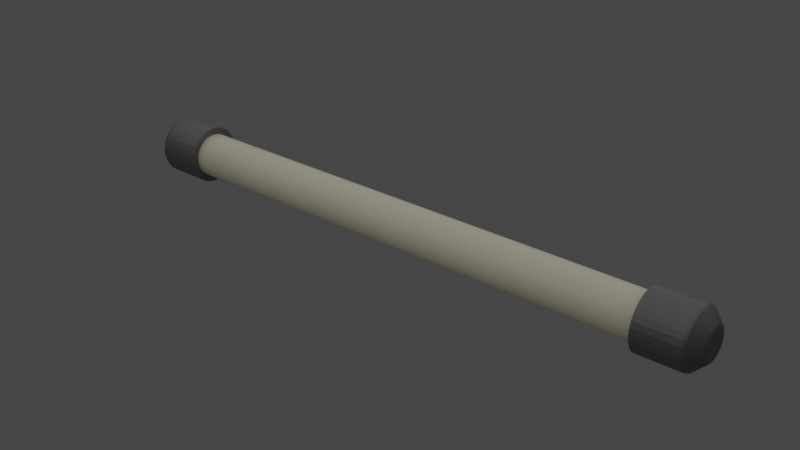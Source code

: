 # Source: light.blend  (saved by Blender 2.81.16; exported with 4.5.12 LTS)
import bpy
from mathutils import Matrix  # noqa: F401  (used for matrix-valued properties, if any)

bpy.ops.wm.read_factory_settings(use_empty=True)
scene = bpy.context.scene
scene.name = 'Scene'

# ---- collections
col_collection = bpy.data.collections.new('Collection'); scene.collection.children.link(col_collection)

# ---- materials (node trees are filled in below, after node groups)
mat_material_001 = bpy.data.materials.new('Material.001')
mat_material_001.use_transparent_shadow = False
mat_material_002 = bpy.data.materials.new('Material.002')
mat_material_002.use_transparent_shadow = False

# ---- material node trees
mat_material_001.use_nodes = True; mat_material_001.node_tree.nodes.clear()
_N = mat_material_001.node_tree.nodes; _L = mat_material_001.node_tree.links
n0 = _N.new('ShaderNodeOutputMaterial'); n0.name = 'Material Output'; n0.location = (300, 300)
n1 = _N.new('ShaderNodeBsdfPrincipled'); n1.name = 'Principled BSDF'; n1.location = (10, 300)
n1.distribution = 'GGX'
n1.subsurface_method = 'BURLEY'
n1.inputs[0].default_value = (0.8, 0.7522, 0.575, 1.0)
n1.inputs[3].default_value = 1.45
n1.inputs[27].default_value = (0.0, 0.0, 0.0, 1.0)
n1.inputs[28].default_value = 1.0
_L.new(n1.outputs[0], n0.inputs[0])
n0.is_active_output = True
mat_material_002.use_nodes = True; mat_material_002.node_tree.nodes.clear()
_N = mat_material_002.node_tree.nodes; _L = mat_material_002.node_tree.links
n0 = _N.new('ShaderNodeOutputMaterial'); n0.name = 'Material Output'; n0.location = (300, 300)
n1 = _N.new('ShaderNodeBsdfPrincipled'); n1.name = 'Principled BSDF'; n1.location = (10, 300)
n1.distribution = 'GGX'
n1.subsurface_method = 'BURLEY'
n1.inputs[0].default_value = (0.1788, 0.1788, 0.1788, 1.0)
n1.inputs[1].default_value = 0.5138
n1.inputs[3].default_value = 1.45
n1.inputs[27].default_value = (0.0, 0.0, 0.0, 1.0)
n1.inputs[28].default_value = 1.0
_L.new(n1.outputs[0], n0.inputs[0])
n0.is_active_output = True

# ---- world
world_world = bpy.data.worlds.new('World'); scene.world = world_world
world_world.use_nodes = True; world_world.node_tree.nodes.clear()
_N = world_world.node_tree.nodes; _L = world_world.node_tree.links
n0 = _N.new('ShaderNodeOutputWorld'); n0.name = 'World Output'; n0.location = (300, 300)
n1 = _N.new('ShaderNodeBackground'); n1.name = 'Background'; n1.location = (10, 300)
n1.inputs[0].default_value = (0.05088, 0.05088, 0.05088, 1.0)
_L.new(n1.outputs[0], n0.inputs[0])
n0.is_active_output = True
world_world.color = (0.05088, 0.05088, 0.05088)
world_world.use_sun_shadow = False
world_world.sun_shadow_jitter_overblur = 0.0

# ---- lights
light_area = bpy.data.lights.new('Area', 'AREA')
light_area.transmission_factor = 0.0
light_area.energy = 942.5
light_area.shadow_soft_size = 33.49
light_area.shadow_maximum_resolution = 0.006
light_area.use_absolute_resolution = True
light_area.size = 33.49
light_area.size_y = 1.0

# ---- meshes
me_cylinder = bpy.data.meshes.new('Cylinder')
me_cylinder.from_pydata([(0.0, 1.0, -1.0), (0.0, 1.0, 1.0), (0.1951, 0.9808, -1.0), (0.1951, 0.9808, 1.0), (0.3827, 0.9239, -1.0), (0.3827, 0.9239, 1.0), (0.5556, 0.8315, -1.0), (0.5556, 0.8315, 1.0), (0.7071, 0.7071, -1.0), (0.7071, 0.7071, 1.0), (0.8315, 0.5556, -1.0), (0.8315, 0.5556, 1.0), (0.9239, 0.3827, -1.0), (0.9239, 0.3827, 1.0), (0.9808, 0.1951, -1.0), (0.9808, 0.1951, 1.0), (1.0, 7.55e-08, -1.0), (1.0, 7.55e-08, 1.0), (0.9808, -0.1951, -1.0), (0.9808, -0.1951, 1.0), (0.9239, -0.3827, -1.0), (0.9239, -0.3827, 1.0), (0.8315, -0.5556, -1.0), (0.8315, -0.5556, 1.0), (0.7071, -0.7071, -1.0), (0.7071, -0.7071, 1.0), (0.5556, -0.8315, -1.0), (0.5556, -0.8315, 1.0), (0.3827, -0.9239, -1.0), (0.3827, -0.9239, 1.0), (0.1951, -0.9808, -1.0), (0.1951, -0.9808, 1.0), (-3.258e-07, -1.0, -1.0), (-3.258e-07, -1.0, 1.0), (-0.1951, -0.9808, -1.0), (-0.1951, -0.9808, 1.0), (-0.3827, -0.9239, -1.0), (-0.3827, -0.9239, 1.0), (-0.5556, -0.8315, -1.0), (-0.5556, -0.8315, 1.0), (-0.7071, -0.7071, -1.0), (-0.7071, -0.7071, 1.0), (-0.8315, -0.5556, -1.0), (-0.8315, -0.5556, 1.0), (-0.9239, -0.3827, -1.0), (-0.9239, -0.3827, 1.0), (-0.9808, -0.1951, -1.0), (-0.9808, -0.1951, 1.0), (-1.0, 9.656e-07, -1.0), (-1.0, 9.656e-07, 1.0), (-0.9808, 0.1951, -1.0), (-0.9808, 0.1951, 1.0), (-0.9239, 0.3827, -1.0), (-0.9239, 0.3827, 1.0), (-0.8315, 0.5556, -1.0), (-0.8315, 0.5556, 1.0), (-0.7071, 0.7071, -1.0), (-0.7071, 0.7071, 1.0), (-0.5556, 0.8315, -1.0), (-0.5556, 0.8315, 1.0), (-0.3827, 0.9239, -1.0), (-0.3827, 0.9239, 1.0), (-0.1951, 0.9808, -1.0), (-0.1951, 0.9808, 1.0)], [], [(0, 1, 3, 2), (2, 3, 5, 4), (4, 5, 7, 6), (6, 7, 9, 8), (8, 9, 11, 10), (10, 11, 13, 12), (12, 13, 15, 14), (14, 15, 17, 16), (16, 17, 19, 18), (18, 19, 21, 20), (20, 21, 23, 22), (22, 23, 25, 24), (24, 25, 27, 26), (26, 27, 29, 28), (28, 29, 31, 30), (30, 31, 33, 32), (32, 33, 35, 34), (34, 35, 37, 36), (36, 37, 39, 38), (38, 39, 41, 40), (40, 41, 43, 42), (42, 43, 45, 44), (44, 45, 47, 46), (46, 47, 49, 48), (48, 49, 51, 50), (50, 51, 53, 52), (52, 53, 55, 54), (54, 55, 57, 56), (56, 57, 59, 58), (58, 59, 61, 60), (3, 1, 63, 61, 59, 57, 55, 53, 51, 49, 47, 45, 43, 41, 39, 37, 35, 33, 31, 29, 27, 25, 23, 21, 19, 17, 15, 13, 11, 9, 7, 5), (60, 61, 63, 62), (62, 63, 1, 0), (0, 2, 4, 6, 8, 10, 12, 14, 16, 18, 20, 22, 24, 26, 28, 30, 32, 34, 36, 38, 40, 42, 44, 46, 48, 50, 52, 54, 56, 58, 60, 62)])
me_cylinder.polygons.foreach_set('use_smooth', [True] * 34)
_uv = me_cylinder.uv_layers.new(name='UVMap')
_uv.uv.foreach_set('vector', [1.0, 0.5, 1.0, 1.0, 0.9688, 1.0, 0.9688, 0.5, 0.9688, 0.5, 0.9688, 1.0, 0.9375, 1.0, 0.9375, 0.5, 0.9375, 0.5, 0.9375, 1.0, 0.9062, 1.0, 0.9062, 0.5, 0.9062, 0.5, 0.9062, 1.0, 0.875, 1.0, 0.875, 0.5, 0.875, 0.5, 0.875, 1.0, 0.8438, 1.0, 0.8438, 0.5, 0.8438, 0.5, 0.8438, 1.0, 0.8125, 1.0, 0.8125, 0.5, 0.8125, 0.5, 0.8125, 1.0, 0.7812, 1.0, 0.7812, 0.5, 0.7812, 0.5, 0.7812, 1.0, 0.75, 1.0, 0.75, 0.5, 0.75, 0.5, 0.75, 1.0, 0.7188, 1.0, 0.7188, 0.5, 0.7188, 0.5, 0.7188, 1.0, 0.6875, 1.0, 0.6875, 0.5, 0.6875, 0.5, 0.6875, 1.0, 0.6562, 1.0, 0.6562, 0.5, 0.6562, 0.5, 0.6562, 1.0, 0.625, 1.0, 0.625, 0.5, 0.625, 0.5, 0.625, 1.0, 0.5938, 1.0, 0.5938, 0.5, 0.5938, 0.5, 0.5938, 1.0, 0.5625, 1.0, 0.5625, 0.5, 0.5625, 0.5, 0.5625, 1.0, 0.5312, 1.0, 0.5312, 0.5, 0.5312, 0.5, 0.5312, 1.0, 0.5, 1.0, 0.5, 0.5, 0.5, 0.5, 0.5, 1.0, 0.4688, 1.0, 0.4688, 0.5, 0.4688, 0.5, 0.4688, 1.0, 0.4375, 1.0, 0.4375, 0.5, 0.4375, 0.5, 0.4375, 1.0, 0.4062, 1.0, 0.4062, 0.5, 0.4062, 0.5, 0.4062, 1.0, 0.375, 1.0, 0.375, 0.5, 0.375, 0.5, 0.375, 1.0, 0.3438, 1.0, 0.3438, 0.5, 0.3438, 0.5, 0.3438, 1.0, 0.3125, 1.0, 0.3125, 0.5, 0.3125, 0.5, 0.3125, 1.0, 0.2812, 1.0, 0.2812, 0.5, 0.2812, 0.5, 0.2812, 1.0, 0.25, 1.0, 0.25, 0.5, 0.25, 0.5, 0.25, 1.0, 0.2188, 1.0, 0.2188, 0.5, 0.2188, 0.5, 0.2188, 1.0, 0.1875, 1.0, 0.1875, 0.5, 0.1875, 0.5, 0.1875, 1.0, 0.1562, 1.0, 0.1562, 0.5, 0.1562, 0.5, 0.1562, 1.0, 0.125, 1.0, 0.125, 0.5, 0.125, 0.5, 0.125, 1.0, 0.09375, 1.0, 0.09375, 0.5, 0.09375, 0.5, 0.09375, 1.0, 0.0625, 1.0, 0.0625, 0.5, 0.2968, 0.4854, 0.25, 0.49, 0.2032, 0.4854, 0.1582, 0.4717, 0.1167, 0.4496, 0.08029, 0.4197, 0.05045, 0.3833, 0.02827, 0.3418, 0.01461, 0.2968, 0.01, 0.25, 0.01461, 0.2032, 0.02827, 0.1582, 0.05045, 0.1167, 0.08029, 0.08029, 0.1167, 0.05045, 0.1582, 0.02827, 0.2032, 0.01461, 0.25, 0.01, 0.2968, 0.01461, 0.3418, 0.02827, 0.3833, 0.05045, 0.4197, 0.08029, 0.4496, 0.1167, 0.4717, 0.1582, 0.4854, 0.2032, 0.49, 0.25, 0.4854, 0.2968, 0.4717, 0.3418, 0.4496, 0.3833, 0.4197, 0.4197, 0.3833, 0.4496, 0.3418, 0.4717, 0.0625, 0.5, 0.0625, 1.0, 0.03125, 1.0, 0.03125, 0.5, 0.03125, 0.5, 0.03125, 1.0, 0.0, 1.0, 0.0, 0.5, 0.75, 0.49, 0.7968, 0.4854, 0.8418, 0.4717, 0.8833, 0.4496, 0.9197, 0.4197, 0.9496, 0.3833, 0.9717, 0.3418, 0.9854, 0.2968, 0.99, 0.25, 0.9854, 0.2032, 0.9717, 0.1582, 0.9496, 0.1167, 0.9197, 0.08029, 0.8833, 0.05045, 0.8418, 0.02827, 0.7968, 0.01461, 0.75, 0.01, 0.7032, 0.01461, 0.6582, 0.02827, 0.6167, 0.05045, 0.5803, 0.08029, 0.5504, 0.1167, 0.5283, 0.1582, 0.5146, 0.2032, 0.51, 0.25, 0.5146, 0.2968, 0.5283, 0.3418, 0.5504, 0.3833, 0.5803, 0.4197, 0.6167, 0.4496, 0.6582, 0.4717, 0.7032, 0.4854])
me_cylinder.materials.append(mat_material_001)
me_cylinder.use_remesh_fix_poles = True
me_cylinder.use_remesh_preserve_attributes = False
me_cylinder.use_mirror_vertex_groups = False
me_cylinder.update()
me_cylinder_001 = bpy.data.meshes.new('Cylinder.001')
me_cylinder_001.from_pydata([(0.0, 1.0, -1.0), (0.1951, 0.9808, -1.0), (0.3827, 0.9239, -1.0), (0.5556, 0.8315, -1.0), (0.7071, 0.7071, -1.0), (0.8315, 0.5556, -1.0), (0.9239, 0.3827, -1.0), (0.9808, 0.1951, -1.0), (1.0, 7.55e-08, -1.0), (0.9808, -0.1951, -1.0), (0.9239, -0.3827, -1.0), (0.8315, -0.5556, -1.0), (0.7071, -0.7071, -1.0), (0.5556, -0.8315, -1.0), (0.3827, -0.9239, -1.0), (0.1951, -0.9808, -1.0), (-3.258e-07, -1.0, -1.0), (-0.1951, -0.9808, -1.0), (-0.3827, -0.9239, -1.0), (-0.5556, -0.8315, -1.0), (-0.7071, -0.7071, -1.0), (-0.8315, -0.5556, -1.0), (-0.9239, -0.3827, -1.0), (-0.9808, -0.1951, -1.0), (-1.0, 9.656e-07, -1.0), (-0.9808, 0.1951, -1.0), (-0.9239, 0.3827, -1.0), (-0.8315, 0.5556, -1.0), (-0.7071, 0.7071, -1.0), (-0.5556, 0.8315, -1.0), (-0.3827, 0.9239, -1.0), (-0.1951, 0.9808, -1.0), (-3.79e-07, 0.4958, 1.0), (0.0, 1.0, 0.4982), (-0.04866, 0.9606, 0.5815), (0.04866, 0.9606, 0.5815), (0.1598, 0.5541, 0.9655), (0.06439, 0.5731, 0.9655), (0.09672, 0.4863, 1.0), (0.2351, 0.9326, 0.5815), (0.1951, 0.9808, 0.4982), (0.1397, 0.9516, 0.5815), (0.2649, 0.5123, 0.9655), (0.175, 0.5495, 0.9655), (0.1897, 0.4581, 1.0), (0.4125, 0.8688, 0.5815), (0.3827, 0.9239, 0.4982), (0.3226, 0.9061, 0.5815), (0.3597, 0.4508, 0.9655), (0.2788, 0.5048, 0.9655), (0.2754, 0.4122, 1.0), (0.5741, 0.7716, 0.5815), (0.5556, 0.8315, 0.4982), (0.4932, 0.8257, 0.5815), (0.4408, 0.3719, 0.9655), (0.3719, 0.4408, 0.9655), (0.3506, 0.3506, 1.0), (0.7136, 0.6448, 0.5815), (0.7071, 0.7071, 0.4982), (0.6448, 0.7136, 0.5815), (0.5048, 0.2788, 0.9655), (0.4508, 0.3597, 0.9655), (0.4122, 0.2754, 1.0), (0.8257, 0.4932, 0.5815), (0.8315, 0.5556, 0.4982), (0.7716, 0.5741, 0.5815), (0.5495, 0.175, 0.9655), (0.5123, 0.2649, 0.9655), (0.4581, 0.1897, 1.0), (0.9061, 0.3226, 0.5815), (0.9239, 0.3827, 0.4982), (0.8688, 0.4125, 0.5815), (0.5731, 0.06439, 0.9655), (0.5541, 0.1598, 0.9655), (0.4863, 0.09672, 1.0), (0.9516, 0.1397, 0.5815), (0.9808, 0.1951, 0.4982), (0.9326, 0.2351, 0.5815), (0.5747, -0.04866, 0.9655), (0.5747, 0.04866, 0.9655), (0.4958, -8.894e-08, 1.0), (0.9606, -0.04866, 0.5815), (1.0, 7.55e-08, 0.4982), (0.9606, 0.04866, 0.5815), (0.5541, -0.1598, 0.9655), (0.5731, -0.06439, 0.9655), (0.4863, -0.09672, 1.0), (0.9326, -0.2351, 0.5815), (0.9808, -0.1951, 0.4982), (0.9516, -0.1397, 0.5815), (0.5123, -0.2649, 0.9655), (0.5495, -0.175, 0.9655), (0.4581, -0.1897, 1.0), (0.8688, -0.4125, 0.5815), (0.9239, -0.3827, 0.4982), (0.9061, -0.3226, 0.5815), (0.4508, -0.3597, 0.9655), (0.5048, -0.2788, 0.9655), (0.4122, -0.2754, 1.0), (0.7716, -0.5741, 0.5815), (0.8315, -0.5556, 0.4982), (0.8257, -0.4932, 0.5815), (0.3719, -0.4408, 0.9655), (0.4408, -0.3719, 0.9655), (0.3506, -0.3506, 1.0), (0.6448, -0.7136, 0.5815), (0.7071, -0.7071, 0.4982), (0.7136, -0.6448, 0.5815), (0.2788, -0.5048, 0.9655), (0.3597, -0.4508, 0.9655), (0.2754, -0.4122, 1.0), (0.4932, -0.8257, 0.5815), (0.5556, -0.8315, 0.4982), (0.5741, -0.7716, 0.5815), (0.175, -0.5495, 0.9655), (0.2649, -0.5123, 0.9655), (0.1897, -0.4581, 1.0), (0.3226, -0.9061, 0.5815), (0.3827, -0.9239, 0.4982), (0.4125, -0.8688, 0.5815), (0.06439, -0.5731, 0.9655), (0.1598, -0.5541, 0.9655), (0.09672, -0.4863, 1.0), (0.1397, -0.9516, 0.5815), (0.1951, -0.9808, 0.4982), (0.2351, -0.9326, 0.5815), (-0.04866, -0.5747, 0.9655), (0.04866, -0.5747, 0.9655), (-2.962e-07, -0.4958, 1.0), (-0.04866, -0.9606, 0.5815), (-3.258e-07, -1.0, 0.4982), (0.04866, -0.9606, 0.5815), (-0.1598, -0.5541, 0.9655), (-0.06439, -0.5731, 0.9655), (-0.09672, -0.4863, 1.0), (-0.2351, -0.9326, 0.5815), (-0.1951, -0.9808, 0.4982), (-0.1397, -0.9516, 0.5815), (-0.2649, -0.5123, 0.9655), (-0.175, -0.5495, 0.9655), (-0.1897, -0.4581, 1.0), (-0.4125, -0.8688, 0.5815), (-0.3827, -0.9239, 0.4982), (-0.3226, -0.9061, 0.5815), (-0.3597, -0.4508, 0.9655), (-0.2788, -0.5048, 0.9655), (-0.2754, -0.4122, 1.0), (-0.5741, -0.7716, 0.5815), (-0.5556, -0.8315, 0.4982), (-0.4932, -0.8257, 0.5815), (-0.4408, -0.3719, 0.9655), (-0.3719, -0.4408, 0.9655), (-0.3506, -0.3506, 1.0), (-0.7136, -0.6448, 0.5815), (-0.7071, -0.7071, 0.4982), (-0.6448, -0.7136, 0.5815), (-0.5048, -0.2788, 0.9655), (-0.4508, -0.3597, 0.9655), (-0.4122, -0.2754, 1.0), (-0.8257, -0.4932, 0.5815), (-0.8315, -0.5556, 0.4982), (-0.7716, -0.5741, 0.5815), (-0.5495, -0.175, 0.9655), (-0.5123, -0.2649, 0.9655), (-0.4581, -0.1897, 1.0), (-0.9061, -0.3226, 0.5815), (-0.9239, -0.3827, 0.4982), (-0.8688, -0.4125, 0.5815), (-0.5731, -0.06439, 0.9655), (-0.5541, -0.1598, 0.9655), (-0.4863, -0.09672, 1.0), (-0.9516, -0.1397, 0.5815), (-0.9808, -0.1951, 0.4982), (-0.9326, -0.2351, 0.5815), (-0.5747, 0.04866, 0.9655), (-0.5747, -0.04866, 0.9655), (-0.4958, 6.417e-07, 1.0), (-0.9606, 0.04866, 0.5815), (-1.0, 9.656e-07, 0.4982), (-0.9606, -0.04866, 0.5815), (-0.5541, 0.1598, 0.9655), (-0.5731, 0.06439, 0.9655), (-0.4863, 0.09672, 1.0), (-0.9326, 0.2351, 0.5815), (-0.9808, 0.1951, 0.4982), (-0.9516, 0.1397, 0.5815), (-0.5123, 0.2649, 0.9655), (-0.5495, 0.175, 0.9655), (-0.4581, 0.1897, 1.0), (-0.8688, 0.4125, 0.5815), (-0.9239, 0.3827, 0.4982), (-0.9061, 0.3226, 0.5815), (-0.4508, 0.3597, 0.9655), (-0.5048, 0.2788, 0.9655), (-0.4122, 0.2754, 1.0), (-0.7716, 0.5741, 0.5815), (-0.8315, 0.5556, 0.4982), (-0.8257, 0.4932, 0.5815), (-0.3719, 0.4408, 0.9655), (-0.4408, 0.3719, 0.9655), (-0.3506, 0.3506, 1.0), (-0.6448, 0.7136, 0.5815), (-0.7071, 0.7071, 0.4982), (-0.7136, 0.6448, 0.5815), (-0.2788, 0.5048, 0.9655), (-0.3597, 0.4508, 0.9655), (-0.2754, 0.4122, 1.0), (-0.4932, 0.8257, 0.5815), (-0.5556, 0.8315, 0.4982), (-0.5741, 0.7716, 0.5815), (-0.175, 0.5495, 0.9655), (-0.2649, 0.5123, 0.9655), (-0.1897, 0.4581, 1.0), (-0.3226, 0.9061, 0.5815), (-0.3827, 0.9239, 0.4982), (-0.4125, 0.8688, 0.5815), (-0.06439, 0.5731, 0.9655), (-0.1598, 0.5541, 0.9655), (-0.09672, 0.4863, 1.0), (-0.1397, 0.9516, 0.5815), (-0.1951, 0.9808, 0.4982), (-0.2351, 0.9326, 0.5815), (-3.79e-07, 0.4958, 1.0), (-0.04866, 0.93, 0.6119), (-0.06434, 0.5731, 0.9655), (0.04866, 0.93, 0.6119), (-3.79e-07, 0.4958, 1.0), (0.06434, 0.5731, 0.9655)], [], [(47, 39, 36, 43), (59, 51, 48, 55), (65, 57, 54, 61), (71, 63, 60, 67), (77, 69, 66, 73), (83, 75, 72, 79), (89, 81, 78, 85), (95, 87, 84, 91), (101, 93, 90, 97), (107, 99, 96, 103), (113, 105, 102, 109), (119, 111, 108, 115), (125, 117, 114, 121), (131, 123, 120, 127), (137, 129, 126, 133), (143, 135, 132, 139), (149, 141, 138, 145), (155, 147, 144, 151), (161, 153, 150, 157), (167, 159, 156, 163), (173, 165, 162, 169), (179, 171, 168, 175), (185, 177, 174, 181), (191, 183, 180, 187), (197, 189, 186, 193), (203, 195, 192, 199), (209, 201, 198, 205), (215, 207, 204, 211), (221, 213, 210, 217), (31, 220, 33, 0), (53, 45, 42, 49), (0, 1, 2, 3, 4, 5, 6, 7, 8, 9, 10, 11, 12, 13, 14, 15, 16, 17, 18, 19, 20, 21, 22, 23, 24, 25, 26, 27, 28, 29, 30, 31), (38, 32, 218, 212, 206, 200, 194, 188, 182, 176, 170, 164, 158, 152, 146, 140, 134, 128, 122, 116, 110, 104, 98, 92, 86, 80, 74, 68, 62, 56, 50, 44), (1, 40, 46, 2), (2, 46, 52, 3), (3, 52, 58, 4), (4, 58, 64, 5), (5, 64, 70, 6), (6, 70, 76, 7), (7, 76, 82, 8), (8, 82, 88, 9), (9, 88, 94, 10), (10, 94, 100, 11), (11, 100, 106, 12), (12, 106, 112, 13), (13, 112, 118, 14), (14, 118, 124, 15), (15, 124, 130, 16), (16, 130, 136, 17), (17, 136, 142, 18), (18, 142, 148, 19), (19, 148, 154, 20), (20, 154, 160, 21), (21, 160, 166, 22), (22, 166, 172, 23), (23, 172, 178, 24), (24, 178, 184, 25), (25, 184, 190, 26), (26, 190, 196, 27), (27, 196, 202, 28), (28, 202, 208, 29), (29, 208, 214, 30), (30, 214, 220, 31), (0, 33, 40, 1), (34, 219, 216, 224, 223), (33, 34, 35), (36, 37, 38), (39, 40, 41), (42, 43, 44), (45, 46, 47), (48, 49, 50), (51, 52, 53), (54, 55, 56), (57, 58, 59), (60, 61, 62), (63, 64, 65), (66, 67, 68), (69, 70, 71), (72, 73, 74), (75, 76, 77), (78, 79, 80), (81, 82, 83), (84, 85, 86), (87, 88, 89), (90, 91, 92), (93, 94, 95), (96, 97, 98), (99, 100, 101), (102, 103, 104), (105, 106, 107), (108, 109, 110), (111, 112, 113), (114, 115, 116), (117, 118, 119), (120, 121, 122), (123, 124, 125), (126, 127, 128), (129, 130, 131), (132, 133, 134), (135, 136, 137), (138, 139, 140), (141, 142, 143), (144, 145, 146), (147, 148, 149), (150, 151, 152), (153, 154, 155), (156, 157, 158), (159, 160, 161), (162, 163, 164), (165, 166, 167), (168, 169, 170), (171, 172, 173), (174, 175, 176), (177, 178, 179), (180, 181, 182), (183, 184, 185), (186, 187, 188), (189, 190, 191), (192, 193, 194), (195, 196, 197), (198, 199, 200), (201, 202, 203), (204, 205, 206), (207, 208, 209), (210, 211, 212), (213, 214, 215), (216, 217, 218), (219, 220, 221), (36, 39, 41, 37), (40, 33, 35, 41), (222, 32, 226), (41, 35, 225, 227, 37), (42, 45, 47, 43), (46, 40, 39, 47), (38, 44, 43, 36), (48, 51, 53, 49), (52, 46, 45, 53), (44, 50, 49, 42), (54, 57, 59, 55), (58, 52, 51, 59), (50, 56, 55, 48), (60, 63, 65, 61), (64, 58, 57, 65), (56, 62, 61, 54), (66, 69, 71, 67), (70, 64, 63, 71), (62, 68, 67, 60), (72, 75, 77, 73), (76, 70, 69, 77), (68, 74, 73, 66), (78, 81, 83, 79), (82, 76, 75, 83), (74, 80, 79, 72), (84, 87, 89, 85), (88, 82, 81, 89), (80, 86, 85, 78), (90, 93, 95, 91), (94, 88, 87, 95), (86, 92, 91, 84), (96, 99, 101, 97), (100, 94, 93, 101), (92, 98, 97, 90), (102, 105, 107, 103), (106, 100, 99, 107), (98, 104, 103, 96), (108, 111, 113, 109), (112, 106, 105, 113), (104, 110, 109, 102), (114, 117, 119, 115), (118, 112, 111, 119), (110, 116, 115, 108), (120, 123, 125, 121), (124, 118, 117, 125), (116, 122, 121, 114), (126, 129, 131, 127), (130, 124, 123, 131), (122, 128, 127, 120), (132, 135, 137, 133), (136, 130, 129, 137), (128, 134, 133, 126), (138, 141, 143, 139), (142, 136, 135, 143), (134, 140, 139, 132), (144, 147, 149, 145), (148, 142, 141, 149), (140, 146, 145, 138), (150, 153, 155, 151), (154, 148, 147, 155), (146, 152, 151, 144), (156, 159, 161, 157), (160, 154, 153, 161), (152, 158, 157, 150), (162, 165, 167, 163), (166, 160, 159, 167), (158, 164, 163, 156), (168, 171, 173, 169), (172, 166, 165, 173), (164, 170, 169, 162), (174, 177, 179, 175), (178, 172, 171, 179), (170, 176, 175, 168), (180, 183, 185, 181), (184, 178, 177, 185), (176, 182, 181, 174), (186, 189, 191, 187), (190, 184, 183, 191), (182, 188, 187, 180), (192, 195, 197, 193), (196, 190, 189, 197), (188, 194, 193, 186), (198, 201, 203, 199), (202, 196, 195, 203), (194, 200, 199, 192), (204, 207, 209, 205), (208, 202, 201, 209), (200, 206, 205, 198), (210, 213, 215, 211), (214, 208, 207, 215), (206, 212, 211, 204), (216, 219, 221, 217), (220, 214, 213, 221), (212, 218, 217, 210), (33, 220, 219, 34), (32, 38, 37, 227, 226), (218, 32, 222, 224, 216), (222, 223, 224), (225, 226, 227), (225, 223, 222, 226), (34, 223, 225, 35)])
_uv = me_cylinder_001.uv_layers.new(name='UVMap')
_uv.uv.foreach_set('vector', [0.9458, 0.8954, 0.9604, 0.8954, 0.9544, 0.9914, 0.9519, 0.9914, 0.8833, 0.8954, 0.8979, 0.8954, 0.8919, 0.9914, 0.8894, 0.9914, 0.8521, 0.8954, 0.8667, 0.8954, 0.8606, 0.9914, 0.8581, 0.9914, 0.8208, 0.8954, 0.8354, 0.8954, 0.8294, 0.9914, 0.8269, 0.9914, 0.7896, 0.8954, 0.8042, 0.8954, 0.7981, 0.9914, 0.7956, 0.9914, 0.7583, 0.8954, 0.7729, 0.8954, 0.7669, 0.9914, 0.7644, 0.9914, 0.7271, 0.8954, 0.7417, 0.8954, 0.7356, 0.9914, 0.7331, 0.9914, 0.6958, 0.8954, 0.7104, 0.8954, 0.7044, 0.9914, 0.7019, 0.9914, 0.6646, 0.8954, 0.6792, 0.8954, 0.6731, 0.9914, 0.6706, 0.9914, 0.6333, 0.8954, 0.6479, 0.8954, 0.6419, 0.9914, 0.6394, 0.9914, 0.6021, 0.8954, 0.6167, 0.8954, 0.6106, 0.9914, 0.6081, 0.9914, 0.5708, 0.8954, 0.5854, 0.8954, 0.5794, 0.9914, 0.5769, 0.9914, 0.5396, 0.8954, 0.5542, 0.8954, 0.5481, 0.9914, 0.5456, 0.9914, 0.5083, 0.8954, 0.5229, 0.8954, 0.5169, 0.9914, 0.5144, 0.9914, 0.4771, 0.8954, 0.4917, 0.8954, 0.4856, 0.9914, 0.4831, 0.9914, 0.4458, 0.8954, 0.4604, 0.8954, 0.4544, 0.9914, 0.4519, 0.9914, 0.4146, 0.8954, 0.4292, 0.8954, 0.4231, 0.9914, 0.4206, 0.9914, 0.3833, 0.8954, 0.3979, 0.8954, 0.3919, 0.9914, 0.3894, 0.9914, 0.3521, 0.8954, 0.3667, 0.8954, 0.3606, 0.9914, 0.3581, 0.9914, 0.3208, 0.8954, 0.3354, 0.8954, 0.3294, 0.9914, 0.3269, 0.9914, 0.2896, 0.8954, 0.3042, 0.8954, 0.2981, 0.9914, 0.2956, 0.9914, 0.2583, 0.8954, 0.2729, 0.8954, 0.2669, 0.9914, 0.2644, 0.9914, 0.2271, 0.8954, 0.2417, 0.8954, 0.2356, 0.9914, 0.2331, 0.9914, 0.1958, 0.8954, 0.2104, 0.8954, 0.2044, 0.9914, 0.2019, 0.9914, 0.1646, 0.8954, 0.1792, 0.8954, 0.1731, 0.9914, 0.1706, 0.9914, 0.1333, 0.8954, 0.1479, 0.8954, 0.1419, 0.9914, 0.1394, 0.9914, 0.1021, 0.8954, 0.1167, 0.8954, 0.1106, 0.9914, 0.1081, 0.9914, 0.07084, 0.8954, 0.08541, 0.8954, 0.07939, 0.9914, 0.07686, 0.9914, 0.03959, 0.8954, 0.05416, 0.8954, 0.04814, 0.9914, 0.04561, 0.9914, 0.03125, 0.5, 0.03125, 0.8746, 0.0, 0.8746, 0.0, 0.5, 0.9146, 0.8954, 0.9292, 0.8954, 0.9231, 0.9914, 0.9206, 0.9914, 0.75, 0.49, 0.7968, 0.4854, 0.8418, 0.4717, 0.8833, 0.4496, 0.9197, 0.4197, 0.9496, 0.3833, 0.9717, 0.3418, 0.9854, 0.2968, 0.99, 0.25, 0.9854, 0.2032, 0.9717, 0.1582, 0.9496, 0.1167, 0.9197, 0.08029, 0.8833, 0.05045, 0.8418, 0.02827, 0.7968, 0.01461, 0.75, 0.01, 0.7032, 0.01461, 0.6582, 0.02827, 0.6167, 0.05045, 0.5803, 0.08029, 0.5504, 0.1167, 0.5283, 0.1582, 0.5146, 0.2032, 0.51, 0.25, 0.5146, 0.2968, 0.5283, 0.3418, 0.5504, 0.3833, 0.5803, 0.4197, 0.6167, 0.4496, 0.6582, 0.4717, 0.7032, 0.4854, 0.2732, 0.3667, 0.25, 0.369, 0.2268, 0.3667, 0.2045, 0.3599, 0.1839, 0.3489, 0.1659, 0.3341, 0.1511, 0.3161, 0.1401, 0.2955, 0.1333, 0.2732, 0.131, 0.25, 0.1333, 0.2268, 0.1401, 0.2045, 0.1511, 0.1839, 0.1659, 0.1659, 0.1839, 0.1511, 0.2045, 0.1401, 0.2268, 0.1333, 0.25, 0.131, 0.2732, 0.1333, 0.2955, 0.1401, 0.3161, 0.1511, 0.3341, 0.1659, 0.3489, 0.1839, 0.3599, 0.2045, 0.3667, 0.2268, 0.369, 0.25, 0.3667, 0.2732, 0.3599, 0.2955, 0.3489, 0.3161, 0.3341, 0.3341, 0.3161, 0.3489, 0.2955, 0.3599, 0.9688, 0.5, 0.9688, 0.8746, 0.9375, 0.8746, 0.9375, 0.5, 0.9375, 0.5, 0.9375, 0.8746, 0.9062, 0.8746, 0.9062, 0.5, 0.9062, 0.5, 0.9062, 0.8746, 0.875, 0.8746, 0.875, 0.5, 0.875, 0.5, 0.875, 0.8746, 0.8437, 0.8746, 0.8438, 0.5, 0.8438, 0.5, 0.8438, 0.8746, 0.8125, 0.8746, 0.8125, 0.5, 0.8125, 0.5, 0.8125, 0.8746, 0.7812, 0.8746, 0.7812, 0.5, 0.7812, 0.5, 0.7812, 0.8746, 0.75, 0.8746, 0.75, 0.5, 0.75, 0.5, 0.75, 0.8746, 0.7188, 0.8746, 0.7188, 0.5, 0.7188, 0.5, 0.7188, 0.8746, 0.6875, 0.8746, 0.6875, 0.5, 0.6875, 0.5, 0.6875, 0.8746, 0.6562, 0.8746, 0.6562, 0.5, 0.6562, 0.5, 0.6562, 0.8746, 0.625, 0.8746, 0.625, 0.5, 0.625, 0.5, 0.625, 0.8746, 0.5938, 0.8746, 0.5938, 0.5, 0.5938, 0.5, 0.5938, 0.8746, 0.5625, 0.8746, 0.5625, 0.5, 0.5625, 0.5, 0.5625, 0.8746, 0.5312, 0.8746, 0.5312, 0.5, 0.5312, 0.5, 0.5312, 0.8746, 0.5, 0.8746, 0.5, 0.5, 0.5, 0.5, 0.5, 0.8746, 0.4688, 0.8746, 0.4688, 0.5, 0.4688, 0.5, 0.4688, 0.8746, 0.4375, 0.8746, 0.4375, 0.5, 0.4375, 0.5, 0.4375, 0.8746, 0.4062, 0.8746, 0.4062, 0.5, 0.4062, 0.5, 0.4062, 0.8746, 0.375, 0.8746, 0.375, 0.5, 0.375, 0.5, 0.375, 0.8746, 0.3438, 0.8746, 0.3438, 0.5, 0.3438, 0.5, 0.3438, 0.8746, 0.3125, 0.8746, 0.3125, 0.5, 0.3125, 0.5, 0.3125, 0.8746, 0.2812, 0.8746, 0.2812, 0.5, 0.2812, 0.5, 0.2812, 0.8746, 0.25, 0.8746, 0.25, 0.5, 0.25, 0.5, 0.25, 0.8746, 0.2188, 0.8746, 0.2188, 0.5, 0.2188, 0.5, 0.2188, 0.8746, 0.1875, 0.8746, 0.1875, 0.5, 0.1875, 0.5, 0.1875, 0.8746, 0.1562, 0.8746, 0.1562, 0.5, 0.1562, 0.5, 0.1562, 0.8746, 0.125, 0.8746, 0.125, 0.5, 0.125, 0.5, 0.125, 0.8746, 0.09375, 0.8746, 0.09375, 0.5, 0.09375, 0.5, 0.09375, 0.8746, 0.0625, 0.8746, 0.0625, 0.5, 0.0625, 0.5, 0.0625, 0.8746, 0.03125, 0.8746, 0.03125, 0.5, 1.0, 0.5, 1.0, 0.8746, 0.9688, 0.8746, 0.9688, 0.5, 0.008335, 0.8954, 0.02291, 0.8954, 0.01689, 0.9914, 0.01688, 0.9914, 0.008813, 0.903, 0.0, 0.8746, 0.008335, 0.8867, 0.0, 0.8867, 0.9544, 0.9914, 0.9621, 0.992, 0.9609, 1.0, 0.9604, 0.8954, 0.9688, 0.8867, 0.9682, 0.896, 0.9231, 0.9914, 0.9309, 0.992, 0.9296, 1.0, 0.9292, 0.8954, 0.9375, 0.8867, 0.9369, 0.896, 0.8919, 0.9914, 0.8996, 0.992, 0.8984, 1.0, 0.8979, 0.8954, 0.9062, 0.8867, 0.9057, 0.896, 0.8606, 0.9914, 0.8684, 0.992, 0.8671, 1.0, 0.8667, 0.8954, 0.875, 0.8867, 0.8744, 0.896, 0.8294, 0.9914, 0.8371, 0.992, 0.8359, 1.0, 0.8354, 0.8954, 0.8438, 0.8867, 0.8432, 0.896, 0.7981, 0.9914, 0.8059, 0.992, 0.8046, 1.0, 0.8042, 0.8954, 0.8125, 0.8867, 0.8119, 0.896, 0.7669, 0.9914, 0.7746, 0.992, 0.7734, 1.0, 0.7729, 0.8954, 0.7812, 0.8867, 0.7807, 0.896, 0.7356, 0.9914, 0.7434, 0.992, 0.7421, 1.0, 0.7417, 0.8954, 0.75, 0.8867, 0.7494, 0.896, 0.7044, 0.9914, 0.7121, 0.992, 0.7109, 1.0, 0.7104, 0.8954, 0.7188, 0.8867, 0.7182, 0.896, 0.6731, 0.9914, 0.6809, 0.992, 0.6796, 1.0, 0.6792, 0.8954, 0.6875, 0.8867, 0.6869, 0.896, 0.6419, 0.9914, 0.6496, 0.992, 0.6484, 1.0, 0.6479, 0.8954, 0.6562, 0.8867, 0.6557, 0.896, 0.6106, 0.9914, 0.6184, 0.992, 0.6171, 1.0, 0.6167, 0.8954, 0.625, 0.8867, 0.6244, 0.896, 0.5794, 0.9914, 0.5871, 0.992, 0.5859, 1.0, 0.5854, 0.8954, 0.5938, 0.8867, 0.5932, 0.896, 0.5481, 0.9914, 0.5559, 0.992, 0.5546, 1.0, 0.5542, 0.8954, 0.5625, 0.8867, 0.5619, 0.896, 0.5169, 0.9914, 0.5246, 0.992, 0.5234, 1.0, 0.5229, 0.8954, 0.5312, 0.8867, 0.5307, 0.896, 0.4856, 0.9914, 0.4934, 0.992, 0.4921, 1.0, 0.4917, 0.8954, 0.5, 0.8867, 0.4994, 0.896, 0.4544, 0.9914, 0.4621, 0.992, 0.4609, 1.0, 0.4604, 0.8954, 0.4688, 0.8867, 0.4682, 0.896, 0.4231, 0.9914, 0.4309, 0.992, 0.4296, 1.0, 0.4292, 0.8954, 0.4375, 0.8867, 0.4369, 0.896, 0.3919, 0.9914, 0.3996, 0.992, 0.3984, 1.0, 0.3979, 0.8954, 0.4062, 0.8867, 0.4057, 0.896, 0.3606, 0.9914, 0.3684, 0.992, 0.3671, 1.0, 0.3667, 0.8954, 0.375, 0.8867, 0.3744, 0.896, 0.3294, 0.9914, 0.3371, 0.992, 0.3359, 1.0, 0.3354, 0.8954, 0.3438, 0.8867, 0.3432, 0.896, 0.2981, 0.9914, 0.3059, 0.992, 0.3046, 1.0, 0.3042, 0.8954, 0.3125, 0.8867, 0.3119, 0.896, 0.2669, 0.9914, 0.2746, 0.992, 0.2734, 1.0, 0.2729, 0.8954, 0.2812, 0.8867, 0.2807, 0.896, 0.2356, 0.9914, 0.2434, 0.992, 0.2421, 1.0, 0.2417, 0.8954, 0.25, 0.8867, 0.2494, 0.896, 0.2044, 0.9914, 0.2121, 0.992, 0.2109, 1.0, 0.2104, 0.8954, 0.2188, 0.8867, 0.2182, 0.896, 0.1731, 0.9914, 0.1809, 0.992, 0.1796, 1.0, 0.1792, 0.8954, 0.1875, 0.8867, 0.1869, 0.896, 0.1419, 0.9914, 0.1496, 0.992, 0.1484, 1.0, 0.1479, 0.8954, 0.1562, 0.8867, 0.1557, 0.896, 0.1106, 0.9914, 0.1184, 0.992, 0.1171, 1.0, 0.1167, 0.8954, 0.125, 0.8867, 0.1244, 0.896, 0.07939, 0.9914, 0.08714, 0.992, 0.08587, 1.0, 0.08541, 0.8954, 0.09375, 0.8867, 0.09317, 0.896, 0.04814, 0.9914, 0.05589, 0.992, 0.05462, 1.0, 0.05416, 0.8954, 0.0625, 0.8867, 0.06192, 0.896, 0.01689, 0.9914, 0.02464, 0.992, 0.02337, 1.0, 0.02291, 0.8954, 0.03125, 0.8867, 0.03067, 0.896, 0.9544, 0.9914, 0.9604, 0.8954, 0.9682, 0.896, 0.9621, 0.992, 0.9688, 0.8746, 1.0, 0.8746, 0.9917, 0.8954, 0.9771, 0.8954, 0.007878, 1.0, 0.007878, 1.0, 0.007878, 1.0, 0.9771, 0.8954, 0.9917, 0.8954, 0.9912, 0.903, 0.9831, 0.9914, 0.9831, 0.9914, 0.9231, 0.9914, 0.9292, 0.8954, 0.9369, 0.896, 0.9309, 0.992, 0.9375, 0.8746, 0.9688, 0.8746, 0.9604, 0.8954, 0.9458, 0.8954, 0.2732, 0.3667, 0.2955, 0.3599, 0.2896, 0.374, 0.286, 0.3751, 0.8919, 0.9914, 0.8979, 0.8954, 0.9057, 0.896, 0.8996, 0.992, 0.9062, 0.8746, 0.9375, 0.8746, 0.9292, 0.8954, 0.9146, 0.8954, 0.2955, 0.3599, 0.3161, 0.3489, 0.313, 0.3639, 0.3097, 0.3657, 0.8606, 0.9914, 0.8667, 0.8954, 0.8744, 0.896, 0.8684, 0.992, 0.875, 0.8746, 0.9062, 0.8746, 0.8979, 0.8954, 0.8833, 0.8954, 0.3161, 0.3489, 0.3341, 0.3341, 0.334, 0.3494, 0.3311, 0.3518, 0.8294, 0.9914, 0.8354, 0.8954, 0.8432, 0.896, 0.8371, 0.992, 0.8437, 0.8746, 0.875, 0.8746, 0.8667, 0.8954, 0.8521, 0.8954, 0.3341, 0.3341, 0.3489, 0.3161, 0.3518, 0.3311, 0.3494, 0.334, 0.7981, 0.9914, 0.8042, 0.8954, 0.8119, 0.896, 0.8059, 0.992, 0.8125, 0.8746, 0.8438, 0.8746, 0.8354, 0.8954, 0.8208, 0.8954, 0.3489, 0.3161, 0.3599, 0.2955, 0.3657, 0.3097, 0.3639, 0.313, 0.7669, 0.9914, 0.7729, 0.8954, 0.7807, 0.896, 0.7746, 0.992, 0.7812, 0.8746, 0.8125, 0.8746, 0.8042, 0.8954, 0.7896, 0.8954, 0.3599, 0.2955, 0.3667, 0.2732, 0.3751, 0.286, 0.374, 0.2896, 0.7356, 0.9914, 0.7417, 0.8954, 0.7494, 0.896, 0.7434, 0.992, 0.75, 0.8746, 0.7812, 0.8746, 0.7729, 0.8954, 0.7583, 0.8954, 0.3667, 0.2732, 0.369, 0.25, 0.3797, 0.2609, 0.3793, 0.2646, 0.7044, 0.9914, 0.7104, 0.8954, 0.7182, 0.896, 0.7121, 0.992, 0.7188, 0.8746, 0.75, 0.8746, 0.7417, 0.8954, 0.7271, 0.8954, 0.369, 0.25, 0.3667, 0.2268, 0.3793, 0.2354, 0.3797, 0.2391, 0.6731, 0.9914, 0.6792, 0.8954, 0.6869, 0.896, 0.6809, 0.992, 0.6875, 0.8746, 0.7188, 0.8746, 0.7104, 0.8954, 0.6958, 0.8954, 0.3667, 0.2268, 0.3599, 0.2045, 0.374, 0.2104, 0.3751, 0.214, 0.6419, 0.9914, 0.6479, 0.8954, 0.6557, 0.896, 0.6496, 0.992, 0.6562, 0.8746, 0.6875, 0.8746, 0.6792, 0.8954, 0.6646, 0.8954, 0.3599, 0.2045, 0.3489, 0.1839, 0.3639, 0.187, 0.3657, 0.1903, 0.6106, 0.9914, 0.6167, 0.8954, 0.6244, 0.896, 0.6184, 0.992, 0.625, 0.8746, 0.6562, 0.8746, 0.6479, 0.8954, 0.6333, 0.8954, 0.3489, 0.1839, 0.3341, 0.1659, 0.3494, 0.166, 0.3518, 0.1689, 0.5794, 0.9914, 0.5854, 0.8954, 0.5932, 0.896, 0.5871, 0.992, 0.5938, 0.8746, 0.625, 0.8746, 0.6167, 0.8954, 0.6021, 0.8954, 0.3341, 0.1659, 0.3161, 0.1511, 0.3311, 0.1482, 0.334, 0.1506, 0.5481, 0.9914, 0.5542, 0.8954, 0.5619, 0.896, 0.5559, 0.992, 0.5625, 0.8746, 0.5938, 0.8746, 0.5854, 0.8954, 0.5708, 0.8954, 0.3161, 0.1511, 0.2955, 0.1401, 0.3097, 0.1343, 0.313, 0.1361, 0.5169, 0.9914, 0.5229, 0.8954, 0.5307, 0.896, 0.5246, 0.992, 0.5312, 0.8746, 0.5625, 0.8746, 0.5542, 0.8954, 0.5396, 0.8954, 0.2955, 0.1401, 0.2732, 0.1333, 0.286, 0.1249, 0.2896, 0.126, 0.4856, 0.9914, 0.4917, 0.8954, 0.4994, 0.896, 0.4934, 0.992, 0.5, 0.8746, 0.5312, 0.8746, 0.5229, 0.8954, 0.5083, 0.8954, 0.2732, 0.1333, 0.25, 0.131, 0.2609, 0.1203, 0.2646, 0.1207, 0.4544, 0.9914, 0.4604, 0.8954, 0.4682, 0.896, 0.4621, 0.992, 0.4688, 0.8746, 0.5, 0.8746, 0.4917, 0.8954, 0.4771, 0.8954, 0.25, 0.131, 0.2268, 0.1333, 0.2354, 0.1207, 0.2391, 0.1203, 0.4231, 0.9914, 0.4292, 0.8954, 0.4369, 0.896, 0.4309, 0.992, 0.4375, 0.8746, 0.4688, 0.8746, 0.4604, 0.8954, 0.4458, 0.8954, 0.2268, 0.1333, 0.2045, 0.1401, 0.2104, 0.126, 0.214, 0.1249, 0.3919, 0.9914, 0.3979, 0.8954, 0.4057, 0.896, 0.3996, 0.992, 0.4062, 0.8746, 0.4375, 0.8746, 0.4292, 0.8954, 0.4146, 0.8954, 0.2045, 0.1401, 0.1839, 0.1511, 0.187, 0.1361, 0.1903, 0.1343, 0.3606, 0.9914, 0.3667, 0.8954, 0.3744, 0.896, 0.3684, 0.992, 0.375, 0.8746, 0.4062, 0.8746, 0.3979, 0.8954, 0.3833, 0.8954, 0.1839, 0.1511, 0.1659, 0.1659, 0.166, 0.1506, 0.1689, 0.1482, 0.3294, 0.9914, 0.3354, 0.8954, 0.3432, 0.896, 0.3371, 0.992, 0.3438, 0.8746, 0.375, 0.8746, 0.3667, 0.8954, 0.3521, 0.8954, 0.1659, 0.1659, 0.1511, 0.1839, 0.1482, 0.1689, 0.1506, 0.166, 0.2981, 0.9914, 0.3042, 0.8954, 0.3119, 0.896, 0.3059, 0.992, 0.3125, 0.8746, 0.3438, 0.8746, 0.3354, 0.8954, 0.3208, 0.8954, 0.1511, 0.1839, 0.1401, 0.2045, 0.1343, 0.1903, 0.1361, 0.187, 0.2669, 0.9914, 0.2729, 0.8954, 0.2807, 0.896, 0.2746, 0.992, 0.2812, 0.8746, 0.3125, 0.8746, 0.3042, 0.8954, 0.2896, 0.8954, 0.1401, 0.2045, 0.1333, 0.2268, 0.1249, 0.214, 0.126, 0.2104, 0.2356, 0.9914, 0.2417, 0.8954, 0.2494, 0.896, 0.2434, 0.992, 0.25, 0.8746, 0.2812, 0.8746, 0.2729, 0.8954, 0.2583, 0.8954, 0.1333, 0.2268, 0.131, 0.25, 0.1203, 0.2391, 0.1207, 0.2354, 0.2044, 0.9914, 0.2104, 0.8954, 0.2182, 0.896, 0.2121, 0.992, 0.2188, 0.8746, 0.25, 0.8746, 0.2417, 0.8954, 0.2271, 0.8954, 0.131, 0.25, 0.1333, 0.2732, 0.1207, 0.2646, 0.1203, 0.2609, 0.1731, 0.9914, 0.1792, 0.8954, 0.1869, 0.896, 0.1809, 0.992, 0.1875, 0.8746, 0.2188, 0.8746, 0.2104, 0.8954, 0.1958, 0.8954, 0.1333, 0.2732, 0.1401, 0.2955, 0.126, 0.2896, 0.1249, 0.286, 0.1419, 0.9914, 0.1479, 0.8954, 0.1557, 0.896, 0.1496, 0.992, 0.1562, 0.8746, 0.1875, 0.8746, 0.1792, 0.8954, 0.1646, 0.8954, 0.1401, 0.2955, 0.1511, 0.3161, 0.1361, 0.313, 0.1343, 0.3097, 0.1106, 0.9914, 0.1167, 0.8954, 0.1244, 0.896, 0.1184, 0.992, 0.125, 0.8746, 0.1562, 0.8746, 0.1479, 0.8954, 0.1333, 0.8954, 0.1511, 0.3161, 0.1659, 0.3341, 0.1506, 0.334, 0.1482, 0.3311, 0.07939, 0.9914, 0.08541, 0.8954, 0.09317, 0.896, 0.08714, 0.992, 0.09375, 0.8746, 0.125, 0.8746, 0.1167, 0.8954, 0.1021, 0.8954, 0.1659, 0.3341, 0.1839, 0.3489, 0.1689, 0.3518, 0.166, 0.3494, 0.04814, 0.9914, 0.05416, 0.8954, 0.06192, 0.896, 0.05589, 0.992, 0.0625, 0.8746, 0.09375, 0.8746, 0.08541, 0.8954, 0.07084, 0.8954, 0.1839, 0.3489, 0.2045, 0.3599, 0.1903, 0.3657, 0.187, 0.3639, 0.01689, 0.9914, 0.02291, 0.8954, 0.03067, 0.896, 0.02464, 0.992, 0.03125, 0.8746, 0.0625, 0.8746, 0.05416, 0.8954, 0.03959, 0.8954, 0.2045, 0.3599, 0.2268, 0.3667, 0.214, 0.3751, 0.2104, 0.374, 0.0, 0.8746, 0.03125, 0.8746, 0.02291, 0.8954, 0.008335, 0.8954, 0.25, 0.369, 0.2732, 0.3667, 0.2646, 0.3793, 0.2646, 0.3793, 0.25, 0.369, 0.2268, 0.3667, 0.25, 0.369, 0.25, 0.369, 0.2354, 0.3793, 0.2354, 0.3793, 0.25, 0.369, 0.2391, 0.3797, 0.2354, 0.3793, 0.001057, 0.9036, 0.01049, 0.9917, 0.006609, 0.992, 0.001057, 0.9036, 0.008813, 0.903, 0.007878, 1.0, 0.007878, 1.0, 0.008335, 0.8954, 0.008813, 0.903, 0.001057, 0.9036, 0.0005791, 0.896])
me_cylinder_001.materials.append(mat_material_002)
me_cylinder_001.use_remesh_fix_poles = True
me_cylinder_001.use_remesh_preserve_attributes = False
me_cylinder_001.use_mirror_vertex_groups = False
me_cylinder_001.update()
me_cylinder_003 = bpy.data.meshes.new('Cylinder.003')
me_cylinder_003.from_pydata([(0.0, 1.0, -1.0), (0.1951, 0.9808, -1.0), (0.3827, 0.9239, -1.0), (0.5556, 0.8315, -1.0), (0.7071, 0.7071, -1.0), (0.8315, 0.5556, -1.0), (0.9239, 0.3827, -1.0), (0.9808, 0.1951, -1.0), (1.0, 7.55e-08, -1.0), (0.9808, -0.1951, -1.0), (0.9239, -0.3827, -1.0), (0.8315, -0.5556, -1.0), (0.7071, -0.7071, -1.0), (0.5556, -0.8315, -1.0), (0.3827, -0.9239, -1.0), (0.1951, -0.9808, -1.0), (-3.258e-07, -1.0, -1.0), (-0.1951, -0.9808, -1.0), (-0.3827, -0.9239, -1.0), (-0.5556, -0.8315, -1.0), (-0.7071, -0.7071, -1.0), (-0.8315, -0.5556, -1.0), (-0.9239, -0.3827, -1.0), (-0.9808, -0.1951, -1.0), (-1.0, 9.656e-07, -1.0), (-0.9808, 0.1951, -1.0), (-0.9239, 0.3827, -1.0), (-0.8315, 0.5556, -1.0), (-0.7071, 0.7071, -1.0), (-0.5556, 0.8315, -1.0), (-0.3827, 0.9239, -1.0), (-0.1951, 0.9808, -1.0), (-3.79e-07, 0.4958, 1.0), (0.0, 1.0, 0.4982), (-0.04866, 0.9606, 0.5815), (0.04866, 0.9606, 0.5815), (0.1598, 0.5541, 0.9655), (0.06439, 0.5731, 0.9655), (0.09672, 0.4863, 1.0), (0.2351, 0.9326, 0.5815), (0.1951, 0.9808, 0.4982), (0.1397, 0.9516, 0.5815), (0.2649, 0.5123, 0.9655), (0.175, 0.5495, 0.9655), (0.1897, 0.4581, 1.0), (0.4125, 0.8688, 0.5815), (0.3827, 0.9239, 0.4982), (0.3226, 0.9061, 0.5815), (0.3597, 0.4508, 0.9655), (0.2788, 0.5048, 0.9655), (0.2754, 0.4122, 1.0), (0.5741, 0.7716, 0.5815), (0.5556, 0.8315, 0.4982), (0.4932, 0.8257, 0.5815), (0.4408, 0.3719, 0.9655), (0.3719, 0.4408, 0.9655), (0.3506, 0.3506, 1.0), (0.7136, 0.6448, 0.5815), (0.7071, 0.7071, 0.4982), (0.6448, 0.7136, 0.5815), (0.5048, 0.2788, 0.9655), (0.4508, 0.3597, 0.9655), (0.4122, 0.2754, 1.0), (0.8257, 0.4932, 0.5815), (0.8315, 0.5556, 0.4982), (0.7716, 0.5741, 0.5815), (0.5495, 0.175, 0.9655), (0.5123, 0.2649, 0.9655), (0.4581, 0.1897, 1.0), (0.9061, 0.3226, 0.5815), (0.9239, 0.3827, 0.4982), (0.8688, 0.4125, 0.5815), (0.5731, 0.06439, 0.9655), (0.5541, 0.1598, 0.9655), (0.4863, 0.09672, 1.0), (0.9516, 0.1397, 0.5815), (0.9808, 0.1951, 0.4982), (0.9326, 0.2351, 0.5815), (0.5747, -0.04866, 0.9655), (0.5747, 0.04866, 0.9655), (0.4958, -8.894e-08, 1.0), (0.9606, -0.04866, 0.5815), (1.0, 7.55e-08, 0.4982), (0.9606, 0.04866, 0.5815), (0.5541, -0.1598, 0.9655), (0.5731, -0.06439, 0.9655), (0.4863, -0.09672, 1.0), (0.9326, -0.2351, 0.5815), (0.9808, -0.1951, 0.4982), (0.9516, -0.1397, 0.5815), (0.5123, -0.2649, 0.9655), (0.5495, -0.175, 0.9655), (0.4581, -0.1897, 1.0), (0.8688, -0.4125, 0.5815), (0.9239, -0.3827, 0.4982), (0.9061, -0.3226, 0.5815), (0.4508, -0.3597, 0.9655), (0.5048, -0.2788, 0.9655), (0.4122, -0.2754, 1.0), (0.7716, -0.5741, 0.5815), (0.8315, -0.5556, 0.4982), (0.8257, -0.4932, 0.5815), (0.3719, -0.4408, 0.9655), (0.4408, -0.3719, 0.9655), (0.3506, -0.3506, 1.0), (0.6448, -0.7136, 0.5815), (0.7071, -0.7071, 0.4982), (0.7136, -0.6448, 0.5815), (0.2788, -0.5048, 0.9655), (0.3597, -0.4508, 0.9655), (0.2754, -0.4122, 1.0), (0.4932, -0.8257, 0.5815), (0.5556, -0.8315, 0.4982), (0.5741, -0.7716, 0.5815), (0.175, -0.5495, 0.9655), (0.2649, -0.5123, 0.9655), (0.1897, -0.4581, 1.0), (0.3226, -0.9061, 0.5815), (0.3827, -0.9239, 0.4982), (0.4125, -0.8688, 0.5815), (0.06439, -0.5731, 0.9655), (0.1598, -0.5541, 0.9655), (0.09672, -0.4863, 1.0), (0.1397, -0.9516, 0.5815), (0.1951, -0.9808, 0.4982), (0.2351, -0.9326, 0.5815), (-0.04866, -0.5747, 0.9655), (0.04866, -0.5747, 0.9655), (-2.962e-07, -0.4958, 1.0), (-0.04866, -0.9606, 0.5815), (-3.258e-07, -1.0, 0.4982), (0.04866, -0.9606, 0.5815), (-0.1598, -0.5541, 0.9655), (-0.06439, -0.5731, 0.9655), (-0.09672, -0.4863, 1.0), (-0.2351, -0.9326, 0.5815), (-0.1951, -0.9808, 0.4982), (-0.1397, -0.9516, 0.5815), (-0.2649, -0.5123, 0.9655), (-0.175, -0.5495, 0.9655), (-0.1897, -0.4581, 1.0), (-0.4125, -0.8688, 0.5815), (-0.3827, -0.9239, 0.4982), (-0.3226, -0.9061, 0.5815), (-0.3597, -0.4508, 0.9655), (-0.2788, -0.5048, 0.9655), (-0.2754, -0.4122, 1.0), (-0.5741, -0.7716, 0.5815), (-0.5556, -0.8315, 0.4982), (-0.4932, -0.8257, 0.5815), (-0.4408, -0.3719, 0.9655), (-0.3719, -0.4408, 0.9655), (-0.3506, -0.3506, 1.0), (-0.7136, -0.6448, 0.5815), (-0.7071, -0.7071, 0.4982), (-0.6448, -0.7136, 0.5815), (-0.5048, -0.2788, 0.9655), (-0.4508, -0.3597, 0.9655), (-0.4122, -0.2754, 1.0), (-0.8257, -0.4932, 0.5815), (-0.8315, -0.5556, 0.4982), (-0.7716, -0.5741, 0.5815), (-0.5495, -0.175, 0.9655), (-0.5123, -0.2649, 0.9655), (-0.4581, -0.1897, 1.0), (-0.9061, -0.3226, 0.5815), (-0.9239, -0.3827, 0.4982), (-0.8688, -0.4125, 0.5815), (-0.5731, -0.06439, 0.9655), (-0.5541, -0.1598, 0.9655), (-0.4863, -0.09672, 1.0), (-0.9516, -0.1397, 0.5815), (-0.9808, -0.1951, 0.4982), (-0.9326, -0.2351, 0.5815), (-0.5747, 0.04866, 0.9655), (-0.5747, -0.04866, 0.9655), (-0.4958, 6.417e-07, 1.0), (-0.9606, 0.04866, 0.5815), (-1.0, 9.656e-07, 0.4982), (-0.9606, -0.04866, 0.5815), (-0.5541, 0.1598, 0.9655), (-0.5731, 0.06439, 0.9655), (-0.4863, 0.09672, 1.0), (-0.9326, 0.2351, 0.5815), (-0.9808, 0.1951, 0.4982), (-0.9516, 0.1397, 0.5815), (-0.5123, 0.2649, 0.9655), (-0.5495, 0.175, 0.9655), (-0.4581, 0.1897, 1.0), (-0.8688, 0.4125, 0.5815), (-0.9239, 0.3827, 0.4982), (-0.9061, 0.3226, 0.5815), (-0.4508, 0.3597, 0.9655), (-0.5048, 0.2788, 0.9655), (-0.4122, 0.2754, 1.0), (-0.7716, 0.5741, 0.5815), (-0.8315, 0.5556, 0.4982), (-0.8257, 0.4932, 0.5815), (-0.3719, 0.4408, 0.9655), (-0.4408, 0.3719, 0.9655), (-0.3506, 0.3506, 1.0), (-0.6448, 0.7136, 0.5815), (-0.7071, 0.7071, 0.4982), (-0.7136, 0.6448, 0.5815), (-0.2788, 0.5048, 0.9655), (-0.3597, 0.4508, 0.9655), (-0.2754, 0.4122, 1.0), (-0.4932, 0.8257, 0.5815), (-0.5556, 0.8315, 0.4982), (-0.5741, 0.7716, 0.5815), (-0.175, 0.5495, 0.9655), (-0.2649, 0.5123, 0.9655), (-0.1897, 0.4581, 1.0), (-0.3226, 0.9061, 0.5815), (-0.3827, 0.9239, 0.4982), (-0.4125, 0.8688, 0.5815), (-0.06439, 0.5731, 0.9655), (-0.1598, 0.5541, 0.9655), (-0.09672, 0.4863, 1.0), (-0.1397, 0.9516, 0.5815), (-0.1951, 0.9808, 0.4982), (-0.2351, 0.9326, 0.5815), (-3.79e-07, 0.4958, 1.0), (-0.04866, 0.93, 0.6119), (-0.06434, 0.5731, 0.9655), (0.04866, 0.93, 0.6119), (-3.79e-07, 0.4958, 1.0), (0.06434, 0.5731, 0.9655)], [], [(47, 39, 36, 43), (59, 51, 48, 55), (65, 57, 54, 61), (71, 63, 60, 67), (77, 69, 66, 73), (83, 75, 72, 79), (89, 81, 78, 85), (95, 87, 84, 91), (101, 93, 90, 97), (107, 99, 96, 103), (113, 105, 102, 109), (119, 111, 108, 115), (125, 117, 114, 121), (131, 123, 120, 127), (137, 129, 126, 133), (143, 135, 132, 139), (149, 141, 138, 145), (155, 147, 144, 151), (161, 153, 150, 157), (167, 159, 156, 163), (173, 165, 162, 169), (179, 171, 168, 175), (185, 177, 174, 181), (191, 183, 180, 187), (197, 189, 186, 193), (203, 195, 192, 199), (209, 201, 198, 205), (215, 207, 204, 211), (221, 213, 210, 217), (31, 220, 33, 0), (53, 45, 42, 49), (0, 1, 2, 3, 4, 5, 6, 7, 8, 9, 10, 11, 12, 13, 14, 15, 16, 17, 18, 19, 20, 21, 22, 23, 24, 25, 26, 27, 28, 29, 30, 31), (38, 32, 218, 212, 206, 200, 194, 188, 182, 176, 170, 164, 158, 152, 146, 140, 134, 128, 122, 116, 110, 104, 98, 92, 86, 80, 74, 68, 62, 56, 50, 44), (1, 40, 46, 2), (2, 46, 52, 3), (3, 52, 58, 4), (4, 58, 64, 5), (5, 64, 70, 6), (6, 70, 76, 7), (7, 76, 82, 8), (8, 82, 88, 9), (9, 88, 94, 10), (10, 94, 100, 11), (11, 100, 106, 12), (12, 106, 112, 13), (13, 112, 118, 14), (14, 118, 124, 15), (15, 124, 130, 16), (16, 130, 136, 17), (17, 136, 142, 18), (18, 142, 148, 19), (19, 148, 154, 20), (20, 154, 160, 21), (21, 160, 166, 22), (22, 166, 172, 23), (23, 172, 178, 24), (24, 178, 184, 25), (25, 184, 190, 26), (26, 190, 196, 27), (27, 196, 202, 28), (28, 202, 208, 29), (29, 208, 214, 30), (30, 214, 220, 31), (0, 33, 40, 1), (34, 219, 216, 224, 223), (33, 34, 35), (36, 37, 38), (39, 40, 41), (42, 43, 44), (45, 46, 47), (48, 49, 50), (51, 52, 53), (54, 55, 56), (57, 58, 59), (60, 61, 62), (63, 64, 65), (66, 67, 68), (69, 70, 71), (72, 73, 74), (75, 76, 77), (78, 79, 80), (81, 82, 83), (84, 85, 86), (87, 88, 89), (90, 91, 92), (93, 94, 95), (96, 97, 98), (99, 100, 101), (102, 103, 104), (105, 106, 107), (108, 109, 110), (111, 112, 113), (114, 115, 116), (117, 118, 119), (120, 121, 122), (123, 124, 125), (126, 127, 128), (129, 130, 131), (132, 133, 134), (135, 136, 137), (138, 139, 140), (141, 142, 143), (144, 145, 146), (147, 148, 149), (150, 151, 152), (153, 154, 155), (156, 157, 158), (159, 160, 161), (162, 163, 164), (165, 166, 167), (168, 169, 170), (171, 172, 173), (174, 175, 176), (177, 178, 179), (180, 181, 182), (183, 184, 185), (186, 187, 188), (189, 190, 191), (192, 193, 194), (195, 196, 197), (198, 199, 200), (201, 202, 203), (204, 205, 206), (207, 208, 209), (210, 211, 212), (213, 214, 215), (216, 217, 218), (219, 220, 221), (36, 39, 41, 37), (40, 33, 35, 41), (222, 32, 226), (41, 35, 225, 227, 37), (42, 45, 47, 43), (46, 40, 39, 47), (38, 44, 43, 36), (48, 51, 53, 49), (52, 46, 45, 53), (44, 50, 49, 42), (54, 57, 59, 55), (58, 52, 51, 59), (50, 56, 55, 48), (60, 63, 65, 61), (64, 58, 57, 65), (56, 62, 61, 54), (66, 69, 71, 67), (70, 64, 63, 71), (62, 68, 67, 60), (72, 75, 77, 73), (76, 70, 69, 77), (68, 74, 73, 66), (78, 81, 83, 79), (82, 76, 75, 83), (74, 80, 79, 72), (84, 87, 89, 85), (88, 82, 81, 89), (80, 86, 85, 78), (90, 93, 95, 91), (94, 88, 87, 95), (86, 92, 91, 84), (96, 99, 101, 97), (100, 94, 93, 101), (92, 98, 97, 90), (102, 105, 107, 103), (106, 100, 99, 107), (98, 104, 103, 96), (108, 111, 113, 109), (112, 106, 105, 113), (104, 110, 109, 102), (114, 117, 119, 115), (118, 112, 111, 119), (110, 116, 115, 108), (120, 123, 125, 121), (124, 118, 117, 125), (116, 122, 121, 114), (126, 129, 131, 127), (130, 124, 123, 131), (122, 128, 127, 120), (132, 135, 137, 133), (136, 130, 129, 137), (128, 134, 133, 126), (138, 141, 143, 139), (142, 136, 135, 143), (134, 140, 139, 132), (144, 147, 149, 145), (148, 142, 141, 149), (140, 146, 145, 138), (150, 153, 155, 151), (154, 148, 147, 155), (146, 152, 151, 144), (156, 159, 161, 157), (160, 154, 153, 161), (152, 158, 157, 150), (162, 165, 167, 163), (166, 160, 159, 167), (158, 164, 163, 156), (168, 171, 173, 169), (172, 166, 165, 173), (164, 170, 169, 162), (174, 177, 179, 175), (178, 172, 171, 179), (170, 176, 175, 168), (180, 183, 185, 181), (184, 178, 177, 185), (176, 182, 181, 174), (186, 189, 191, 187), (190, 184, 183, 191), (182, 188, 187, 180), (192, 195, 197, 193), (196, 190, 189, 197), (188, 194, 193, 186), (198, 201, 203, 199), (202, 196, 195, 203), (194, 200, 199, 192), (204, 207, 209, 205), (208, 202, 201, 209), (200, 206, 205, 198), (210, 213, 215, 211), (214, 208, 207, 215), (206, 212, 211, 204), (216, 219, 221, 217), (220, 214, 213, 221), (212, 218, 217, 210), (33, 220, 219, 34), (32, 38, 37, 227, 226), (218, 32, 222, 224, 216), (222, 223, 224), (225, 226, 227), (225, 223, 222, 226), (34, 223, 225, 35)])
_uv = me_cylinder_003.uv_layers.new(name='UVMap')
_uv.uv.foreach_set('vector', [0.9458, 0.8954, 0.9604, 0.8954, 0.9544, 0.9914, 0.9519, 0.9914, 0.8833, 0.8954, 0.8979, 0.8954, 0.8919, 0.9914, 0.8894, 0.9914, 0.8521, 0.8954, 0.8667, 0.8954, 0.8606, 0.9914, 0.8581, 0.9914, 0.8208, 0.8954, 0.8354, 0.8954, 0.8294, 0.9914, 0.8269, 0.9914, 0.7896, 0.8954, 0.8042, 0.8954, 0.7981, 0.9914, 0.7956, 0.9914, 0.7583, 0.8954, 0.7729, 0.8954, 0.7669, 0.9914, 0.7644, 0.9914, 0.7271, 0.8954, 0.7417, 0.8954, 0.7356, 0.9914, 0.7331, 0.9914, 0.6958, 0.8954, 0.7104, 0.8954, 0.7044, 0.9914, 0.7019, 0.9914, 0.6646, 0.8954, 0.6792, 0.8954, 0.6731, 0.9914, 0.6706, 0.9914, 0.6333, 0.8954, 0.6479, 0.8954, 0.6419, 0.9914, 0.6394, 0.9914, 0.6021, 0.8954, 0.6167, 0.8954, 0.6106, 0.9914, 0.6081, 0.9914, 0.5708, 0.8954, 0.5854, 0.8954, 0.5794, 0.9914, 0.5769, 0.9914, 0.5396, 0.8954, 0.5542, 0.8954, 0.5481, 0.9914, 0.5456, 0.9914, 0.5083, 0.8954, 0.5229, 0.8954, 0.5169, 0.9914, 0.5144, 0.9914, 0.4771, 0.8954, 0.4917, 0.8954, 0.4856, 0.9914, 0.4831, 0.9914, 0.4458, 0.8954, 0.4604, 0.8954, 0.4544, 0.9914, 0.4519, 0.9914, 0.4146, 0.8954, 0.4292, 0.8954, 0.4231, 0.9914, 0.4206, 0.9914, 0.3833, 0.8954, 0.3979, 0.8954, 0.3919, 0.9914, 0.3894, 0.9914, 0.3521, 0.8954, 0.3667, 0.8954, 0.3606, 0.9914, 0.3581, 0.9914, 0.3208, 0.8954, 0.3354, 0.8954, 0.3294, 0.9914, 0.3269, 0.9914, 0.2896, 0.8954, 0.3042, 0.8954, 0.2981, 0.9914, 0.2956, 0.9914, 0.2583, 0.8954, 0.2729, 0.8954, 0.2669, 0.9914, 0.2644, 0.9914, 0.2271, 0.8954, 0.2417, 0.8954, 0.2356, 0.9914, 0.2331, 0.9914, 0.1958, 0.8954, 0.2104, 0.8954, 0.2044, 0.9914, 0.2019, 0.9914, 0.1646, 0.8954, 0.1792, 0.8954, 0.1731, 0.9914, 0.1706, 0.9914, 0.1333, 0.8954, 0.1479, 0.8954, 0.1419, 0.9914, 0.1394, 0.9914, 0.1021, 0.8954, 0.1167, 0.8954, 0.1106, 0.9914, 0.1081, 0.9914, 0.07084, 0.8954, 0.08541, 0.8954, 0.07939, 0.9914, 0.07686, 0.9914, 0.03959, 0.8954, 0.05416, 0.8954, 0.04814, 0.9914, 0.04561, 0.9914, 0.03125, 0.5, 0.03125, 0.8746, 0.0, 0.8746, 0.0, 0.5, 0.9146, 0.8954, 0.9292, 0.8954, 0.9231, 0.9914, 0.9206, 0.9914, 0.75, 0.49, 0.7968, 0.4854, 0.8418, 0.4717, 0.8833, 0.4496, 0.9197, 0.4197, 0.9496, 0.3833, 0.9717, 0.3418, 0.9854, 0.2968, 0.99, 0.25, 0.9854, 0.2032, 0.9717, 0.1582, 0.9496, 0.1167, 0.9197, 0.08029, 0.8833, 0.05045, 0.8418, 0.02827, 0.7968, 0.01461, 0.75, 0.01, 0.7032, 0.01461, 0.6582, 0.02827, 0.6167, 0.05045, 0.5803, 0.08029, 0.5504, 0.1167, 0.5283, 0.1582, 0.5146, 0.2032, 0.51, 0.25, 0.5146, 0.2968, 0.5283, 0.3418, 0.5504, 0.3833, 0.5803, 0.4197, 0.6167, 0.4496, 0.6582, 0.4717, 0.7032, 0.4854, 0.2732, 0.3667, 0.25, 0.369, 0.2268, 0.3667, 0.2045, 0.3599, 0.1839, 0.3489, 0.1659, 0.3341, 0.1511, 0.3161, 0.1401, 0.2955, 0.1333, 0.2732, 0.131, 0.25, 0.1333, 0.2268, 0.1401, 0.2045, 0.1511, 0.1839, 0.1659, 0.1659, 0.1839, 0.1511, 0.2045, 0.1401, 0.2268, 0.1333, 0.25, 0.131, 0.2732, 0.1333, 0.2955, 0.1401, 0.3161, 0.1511, 0.3341, 0.1659, 0.3489, 0.1839, 0.3599, 0.2045, 0.3667, 0.2268, 0.369, 0.25, 0.3667, 0.2732, 0.3599, 0.2955, 0.3489, 0.3161, 0.3341, 0.3341, 0.3161, 0.3489, 0.2955, 0.3599, 0.9688, 0.5, 0.9688, 0.8746, 0.9375, 0.8746, 0.9375, 0.5, 0.9375, 0.5, 0.9375, 0.8746, 0.9062, 0.8746, 0.9062, 0.5, 0.9062, 0.5, 0.9062, 0.8746, 0.875, 0.8746, 0.875, 0.5, 0.875, 0.5, 0.875, 0.8746, 0.8437, 0.8746, 0.8438, 0.5, 0.8438, 0.5, 0.8438, 0.8746, 0.8125, 0.8746, 0.8125, 0.5, 0.8125, 0.5, 0.8125, 0.8746, 0.7812, 0.8746, 0.7812, 0.5, 0.7812, 0.5, 0.7812, 0.8746, 0.75, 0.8746, 0.75, 0.5, 0.75, 0.5, 0.75, 0.8746, 0.7188, 0.8746, 0.7188, 0.5, 0.7188, 0.5, 0.7188, 0.8746, 0.6875, 0.8746, 0.6875, 0.5, 0.6875, 0.5, 0.6875, 0.8746, 0.6562, 0.8746, 0.6562, 0.5, 0.6562, 0.5, 0.6562, 0.8746, 0.625, 0.8746, 0.625, 0.5, 0.625, 0.5, 0.625, 0.8746, 0.5938, 0.8746, 0.5938, 0.5, 0.5938, 0.5, 0.5938, 0.8746, 0.5625, 0.8746, 0.5625, 0.5, 0.5625, 0.5, 0.5625, 0.8746, 0.5312, 0.8746, 0.5312, 0.5, 0.5312, 0.5, 0.5312, 0.8746, 0.5, 0.8746, 0.5, 0.5, 0.5, 0.5, 0.5, 0.8746, 0.4688, 0.8746, 0.4688, 0.5, 0.4688, 0.5, 0.4688, 0.8746, 0.4375, 0.8746, 0.4375, 0.5, 0.4375, 0.5, 0.4375, 0.8746, 0.4062, 0.8746, 0.4062, 0.5, 0.4062, 0.5, 0.4062, 0.8746, 0.375, 0.8746, 0.375, 0.5, 0.375, 0.5, 0.375, 0.8746, 0.3438, 0.8746, 0.3438, 0.5, 0.3438, 0.5, 0.3438, 0.8746, 0.3125, 0.8746, 0.3125, 0.5, 0.3125, 0.5, 0.3125, 0.8746, 0.2812, 0.8746, 0.2812, 0.5, 0.2812, 0.5, 0.2812, 0.8746, 0.25, 0.8746, 0.25, 0.5, 0.25, 0.5, 0.25, 0.8746, 0.2188, 0.8746, 0.2188, 0.5, 0.2188, 0.5, 0.2188, 0.8746, 0.1875, 0.8746, 0.1875, 0.5, 0.1875, 0.5, 0.1875, 0.8746, 0.1562, 0.8746, 0.1562, 0.5, 0.1562, 0.5, 0.1562, 0.8746, 0.125, 0.8746, 0.125, 0.5, 0.125, 0.5, 0.125, 0.8746, 0.09375, 0.8746, 0.09375, 0.5, 0.09375, 0.5, 0.09375, 0.8746, 0.0625, 0.8746, 0.0625, 0.5, 0.0625, 0.5, 0.0625, 0.8746, 0.03125, 0.8746, 0.03125, 0.5, 1.0, 0.5, 1.0, 0.8746, 0.9688, 0.8746, 0.9688, 0.5, 0.008335, 0.8954, 0.02291, 0.8954, 0.01689, 0.9914, 0.01688, 0.9914, 0.008813, 0.903, 0.0, 0.8746, 0.008335, 0.8867, 0.0, 0.8867, 0.9544, 0.9914, 0.9621, 0.992, 0.9609, 1.0, 0.9604, 0.8954, 0.9688, 0.8867, 0.9682, 0.896, 0.9231, 0.9914, 0.9309, 0.992, 0.9296, 1.0, 0.9292, 0.8954, 0.9375, 0.8867, 0.9369, 0.896, 0.8919, 0.9914, 0.8996, 0.992, 0.8984, 1.0, 0.8979, 0.8954, 0.9062, 0.8867, 0.9057, 0.896, 0.8606, 0.9914, 0.8684, 0.992, 0.8671, 1.0, 0.8667, 0.8954, 0.875, 0.8867, 0.8744, 0.896, 0.8294, 0.9914, 0.8371, 0.992, 0.8359, 1.0, 0.8354, 0.8954, 0.8438, 0.8867, 0.8432, 0.896, 0.7981, 0.9914, 0.8059, 0.992, 0.8046, 1.0, 0.8042, 0.8954, 0.8125, 0.8867, 0.8119, 0.896, 0.7669, 0.9914, 0.7746, 0.992, 0.7734, 1.0, 0.7729, 0.8954, 0.7812, 0.8867, 0.7807, 0.896, 0.7356, 0.9914, 0.7434, 0.992, 0.7421, 1.0, 0.7417, 0.8954, 0.75, 0.8867, 0.7494, 0.896, 0.7044, 0.9914, 0.7121, 0.992, 0.7109, 1.0, 0.7104, 0.8954, 0.7188, 0.8867, 0.7182, 0.896, 0.6731, 0.9914, 0.6809, 0.992, 0.6796, 1.0, 0.6792, 0.8954, 0.6875, 0.8867, 0.6869, 0.896, 0.6419, 0.9914, 0.6496, 0.992, 0.6484, 1.0, 0.6479, 0.8954, 0.6562, 0.8867, 0.6557, 0.896, 0.6106, 0.9914, 0.6184, 0.992, 0.6171, 1.0, 0.6167, 0.8954, 0.625, 0.8867, 0.6244, 0.896, 0.5794, 0.9914, 0.5871, 0.992, 0.5859, 1.0, 0.5854, 0.8954, 0.5938, 0.8867, 0.5932, 0.896, 0.5481, 0.9914, 0.5559, 0.992, 0.5546, 1.0, 0.5542, 0.8954, 0.5625, 0.8867, 0.5619, 0.896, 0.5169, 0.9914, 0.5246, 0.992, 0.5234, 1.0, 0.5229, 0.8954, 0.5312, 0.8867, 0.5307, 0.896, 0.4856, 0.9914, 0.4934, 0.992, 0.4921, 1.0, 0.4917, 0.8954, 0.5, 0.8867, 0.4994, 0.896, 0.4544, 0.9914, 0.4621, 0.992, 0.4609, 1.0, 0.4604, 0.8954, 0.4688, 0.8867, 0.4682, 0.896, 0.4231, 0.9914, 0.4309, 0.992, 0.4296, 1.0, 0.4292, 0.8954, 0.4375, 0.8867, 0.4369, 0.896, 0.3919, 0.9914, 0.3996, 0.992, 0.3984, 1.0, 0.3979, 0.8954, 0.4062, 0.8867, 0.4057, 0.896, 0.3606, 0.9914, 0.3684, 0.992, 0.3671, 1.0, 0.3667, 0.8954, 0.375, 0.8867, 0.3744, 0.896, 0.3294, 0.9914, 0.3371, 0.992, 0.3359, 1.0, 0.3354, 0.8954, 0.3438, 0.8867, 0.3432, 0.896, 0.2981, 0.9914, 0.3059, 0.992, 0.3046, 1.0, 0.3042, 0.8954, 0.3125, 0.8867, 0.3119, 0.896, 0.2669, 0.9914, 0.2746, 0.992, 0.2734, 1.0, 0.2729, 0.8954, 0.2812, 0.8867, 0.2807, 0.896, 0.2356, 0.9914, 0.2434, 0.992, 0.2421, 1.0, 0.2417, 0.8954, 0.25, 0.8867, 0.2494, 0.896, 0.2044, 0.9914, 0.2121, 0.992, 0.2109, 1.0, 0.2104, 0.8954, 0.2188, 0.8867, 0.2182, 0.896, 0.1731, 0.9914, 0.1809, 0.992, 0.1796, 1.0, 0.1792, 0.8954, 0.1875, 0.8867, 0.1869, 0.896, 0.1419, 0.9914, 0.1496, 0.992, 0.1484, 1.0, 0.1479, 0.8954, 0.1562, 0.8867, 0.1557, 0.896, 0.1106, 0.9914, 0.1184, 0.992, 0.1171, 1.0, 0.1167, 0.8954, 0.125, 0.8867, 0.1244, 0.896, 0.07939, 0.9914, 0.08714, 0.992, 0.08587, 1.0, 0.08541, 0.8954, 0.09375, 0.8867, 0.09317, 0.896, 0.04814, 0.9914, 0.05589, 0.992, 0.05462, 1.0, 0.05416, 0.8954, 0.0625, 0.8867, 0.06192, 0.896, 0.01689, 0.9914, 0.02464, 0.992, 0.02337, 1.0, 0.02291, 0.8954, 0.03125, 0.8867, 0.03067, 0.896, 0.9544, 0.9914, 0.9604, 0.8954, 0.9682, 0.896, 0.9621, 0.992, 0.9688, 0.8746, 1.0, 0.8746, 0.9917, 0.8954, 0.9771, 0.8954, 0.007878, 1.0, 0.007878, 1.0, 0.007878, 1.0, 0.9771, 0.8954, 0.9917, 0.8954, 0.9912, 0.903, 0.9831, 0.9914, 0.9831, 0.9914, 0.9231, 0.9914, 0.9292, 0.8954, 0.9369, 0.896, 0.9309, 0.992, 0.9375, 0.8746, 0.9688, 0.8746, 0.9604, 0.8954, 0.9458, 0.8954, 0.2732, 0.3667, 0.2955, 0.3599, 0.2896, 0.374, 0.286, 0.3751, 0.8919, 0.9914, 0.8979, 0.8954, 0.9057, 0.896, 0.8996, 0.992, 0.9062, 0.8746, 0.9375, 0.8746, 0.9292, 0.8954, 0.9146, 0.8954, 0.2955, 0.3599, 0.3161, 0.3489, 0.313, 0.3639, 0.3097, 0.3657, 0.8606, 0.9914, 0.8667, 0.8954, 0.8744, 0.896, 0.8684, 0.992, 0.875, 0.8746, 0.9062, 0.8746, 0.8979, 0.8954, 0.8833, 0.8954, 0.3161, 0.3489, 0.3341, 0.3341, 0.334, 0.3494, 0.3311, 0.3518, 0.8294, 0.9914, 0.8354, 0.8954, 0.8432, 0.896, 0.8371, 0.992, 0.8437, 0.8746, 0.875, 0.8746, 0.8667, 0.8954, 0.8521, 0.8954, 0.3341, 0.3341, 0.3489, 0.3161, 0.3518, 0.3311, 0.3494, 0.334, 0.7981, 0.9914, 0.8042, 0.8954, 0.8119, 0.896, 0.8059, 0.992, 0.8125, 0.8746, 0.8438, 0.8746, 0.8354, 0.8954, 0.8208, 0.8954, 0.3489, 0.3161, 0.3599, 0.2955, 0.3657, 0.3097, 0.3639, 0.313, 0.7669, 0.9914, 0.7729, 0.8954, 0.7807, 0.896, 0.7746, 0.992, 0.7812, 0.8746, 0.8125, 0.8746, 0.8042, 0.8954, 0.7896, 0.8954, 0.3599, 0.2955, 0.3667, 0.2732, 0.3751, 0.286, 0.374, 0.2896, 0.7356, 0.9914, 0.7417, 0.8954, 0.7494, 0.896, 0.7434, 0.992, 0.75, 0.8746, 0.7812, 0.8746, 0.7729, 0.8954, 0.7583, 0.8954, 0.3667, 0.2732, 0.369, 0.25, 0.3797, 0.2609, 0.3793, 0.2646, 0.7044, 0.9914, 0.7104, 0.8954, 0.7182, 0.896, 0.7121, 0.992, 0.7188, 0.8746, 0.75, 0.8746, 0.7417, 0.8954, 0.7271, 0.8954, 0.369, 0.25, 0.3667, 0.2268, 0.3793, 0.2354, 0.3797, 0.2391, 0.6731, 0.9914, 0.6792, 0.8954, 0.6869, 0.896, 0.6809, 0.992, 0.6875, 0.8746, 0.7188, 0.8746, 0.7104, 0.8954, 0.6958, 0.8954, 0.3667, 0.2268, 0.3599, 0.2045, 0.374, 0.2104, 0.3751, 0.214, 0.6419, 0.9914, 0.6479, 0.8954, 0.6557, 0.896, 0.6496, 0.992, 0.6562, 0.8746, 0.6875, 0.8746, 0.6792, 0.8954, 0.6646, 0.8954, 0.3599, 0.2045, 0.3489, 0.1839, 0.3639, 0.187, 0.3657, 0.1903, 0.6106, 0.9914, 0.6167, 0.8954, 0.6244, 0.896, 0.6184, 0.992, 0.625, 0.8746, 0.6562, 0.8746, 0.6479, 0.8954, 0.6333, 0.8954, 0.3489, 0.1839, 0.3341, 0.1659, 0.3494, 0.166, 0.3518, 0.1689, 0.5794, 0.9914, 0.5854, 0.8954, 0.5932, 0.896, 0.5871, 0.992, 0.5938, 0.8746, 0.625, 0.8746, 0.6167, 0.8954, 0.6021, 0.8954, 0.3341, 0.1659, 0.3161, 0.1511, 0.3311, 0.1482, 0.334, 0.1506, 0.5481, 0.9914, 0.5542, 0.8954, 0.5619, 0.896, 0.5559, 0.992, 0.5625, 0.8746, 0.5938, 0.8746, 0.5854, 0.8954, 0.5708, 0.8954, 0.3161, 0.1511, 0.2955, 0.1401, 0.3097, 0.1343, 0.313, 0.1361, 0.5169, 0.9914, 0.5229, 0.8954, 0.5307, 0.896, 0.5246, 0.992, 0.5312, 0.8746, 0.5625, 0.8746, 0.5542, 0.8954, 0.5396, 0.8954, 0.2955, 0.1401, 0.2732, 0.1333, 0.286, 0.1249, 0.2896, 0.126, 0.4856, 0.9914, 0.4917, 0.8954, 0.4994, 0.896, 0.4934, 0.992, 0.5, 0.8746, 0.5312, 0.8746, 0.5229, 0.8954, 0.5083, 0.8954, 0.2732, 0.1333, 0.25, 0.131, 0.2609, 0.1203, 0.2646, 0.1207, 0.4544, 0.9914, 0.4604, 0.8954, 0.4682, 0.896, 0.4621, 0.992, 0.4688, 0.8746, 0.5, 0.8746, 0.4917, 0.8954, 0.4771, 0.8954, 0.25, 0.131, 0.2268, 0.1333, 0.2354, 0.1207, 0.2391, 0.1203, 0.4231, 0.9914, 0.4292, 0.8954, 0.4369, 0.896, 0.4309, 0.992, 0.4375, 0.8746, 0.4688, 0.8746, 0.4604, 0.8954, 0.4458, 0.8954, 0.2268, 0.1333, 0.2045, 0.1401, 0.2104, 0.126, 0.214, 0.1249, 0.3919, 0.9914, 0.3979, 0.8954, 0.4057, 0.896, 0.3996, 0.992, 0.4062, 0.8746, 0.4375, 0.8746, 0.4292, 0.8954, 0.4146, 0.8954, 0.2045, 0.1401, 0.1839, 0.1511, 0.187, 0.1361, 0.1903, 0.1343, 0.3606, 0.9914, 0.3667, 0.8954, 0.3744, 0.896, 0.3684, 0.992, 0.375, 0.8746, 0.4062, 0.8746, 0.3979, 0.8954, 0.3833, 0.8954, 0.1839, 0.1511, 0.1659, 0.1659, 0.166, 0.1506, 0.1689, 0.1482, 0.3294, 0.9914, 0.3354, 0.8954, 0.3432, 0.896, 0.3371, 0.992, 0.3438, 0.8746, 0.375, 0.8746, 0.3667, 0.8954, 0.3521, 0.8954, 0.1659, 0.1659, 0.1511, 0.1839, 0.1482, 0.1689, 0.1506, 0.166, 0.2981, 0.9914, 0.3042, 0.8954, 0.3119, 0.896, 0.3059, 0.992, 0.3125, 0.8746, 0.3438, 0.8746, 0.3354, 0.8954, 0.3208, 0.8954, 0.1511, 0.1839, 0.1401, 0.2045, 0.1343, 0.1903, 0.1361, 0.187, 0.2669, 0.9914, 0.2729, 0.8954, 0.2807, 0.896, 0.2746, 0.992, 0.2812, 0.8746, 0.3125, 0.8746, 0.3042, 0.8954, 0.2896, 0.8954, 0.1401, 0.2045, 0.1333, 0.2268, 0.1249, 0.214, 0.126, 0.2104, 0.2356, 0.9914, 0.2417, 0.8954, 0.2494, 0.896, 0.2434, 0.992, 0.25, 0.8746, 0.2812, 0.8746, 0.2729, 0.8954, 0.2583, 0.8954, 0.1333, 0.2268, 0.131, 0.25, 0.1203, 0.2391, 0.1207, 0.2354, 0.2044, 0.9914, 0.2104, 0.8954, 0.2182, 0.896, 0.2121, 0.992, 0.2188, 0.8746, 0.25, 0.8746, 0.2417, 0.8954, 0.2271, 0.8954, 0.131, 0.25, 0.1333, 0.2732, 0.1207, 0.2646, 0.1203, 0.2609, 0.1731, 0.9914, 0.1792, 0.8954, 0.1869, 0.896, 0.1809, 0.992, 0.1875, 0.8746, 0.2188, 0.8746, 0.2104, 0.8954, 0.1958, 0.8954, 0.1333, 0.2732, 0.1401, 0.2955, 0.126, 0.2896, 0.1249, 0.286, 0.1419, 0.9914, 0.1479, 0.8954, 0.1557, 0.896, 0.1496, 0.992, 0.1562, 0.8746, 0.1875, 0.8746, 0.1792, 0.8954, 0.1646, 0.8954, 0.1401, 0.2955, 0.1511, 0.3161, 0.1361, 0.313, 0.1343, 0.3097, 0.1106, 0.9914, 0.1167, 0.8954, 0.1244, 0.896, 0.1184, 0.992, 0.125, 0.8746, 0.1562, 0.8746, 0.1479, 0.8954, 0.1333, 0.8954, 0.1511, 0.3161, 0.1659, 0.3341, 0.1506, 0.334, 0.1482, 0.3311, 0.07939, 0.9914, 0.08541, 0.8954, 0.09317, 0.896, 0.08714, 0.992, 0.09375, 0.8746, 0.125, 0.8746, 0.1167, 0.8954, 0.1021, 0.8954, 0.1659, 0.3341, 0.1839, 0.3489, 0.1689, 0.3518, 0.166, 0.3494, 0.04814, 0.9914, 0.05416, 0.8954, 0.06192, 0.896, 0.05589, 0.992, 0.0625, 0.8746, 0.09375, 0.8746, 0.08541, 0.8954, 0.07084, 0.8954, 0.1839, 0.3489, 0.2045, 0.3599, 0.1903, 0.3657, 0.187, 0.3639, 0.01689, 0.9914, 0.02291, 0.8954, 0.03067, 0.896, 0.02464, 0.992, 0.03125, 0.8746, 0.0625, 0.8746, 0.05416, 0.8954, 0.03959, 0.8954, 0.2045, 0.3599, 0.2268, 0.3667, 0.214, 0.3751, 0.2104, 0.374, 0.0, 0.8746, 0.03125, 0.8746, 0.02291, 0.8954, 0.008335, 0.8954, 0.25, 0.369, 0.2732, 0.3667, 0.2646, 0.3793, 0.2646, 0.3793, 0.25, 0.369, 0.2268, 0.3667, 0.25, 0.369, 0.25, 0.369, 0.2354, 0.3793, 0.2354, 0.3793, 0.25, 0.369, 0.2391, 0.3797, 0.2354, 0.3793, 0.001057, 0.9036, 0.01049, 0.9917, 0.006609, 0.992, 0.001057, 0.9036, 0.008813, 0.903, 0.007878, 1.0, 0.007878, 1.0, 0.008335, 0.8954, 0.008813, 0.903, 0.001057, 0.9036, 0.0005791, 0.896])
me_cylinder_003.materials.append(mat_material_002)
me_cylinder_003.use_remesh_fix_poles = True
me_cylinder_003.use_remesh_preserve_attributes = False
me_cylinder_003.use_mirror_vertex_groups = False
me_cylinder_003.update()

# ---- objects
ob_cylinder = bpy.data.objects.new('Cylinder', me_cylinder)
ob_cylinder_001 = bpy.data.objects.new('Cylinder.001', me_cylinder_001)
ob_cylinder_002 = bpy.data.objects.new('Cylinder.002', me_cylinder_003)
ob_area = bpy.data.objects.new('Area', light_area)

# ---- transforms, parenting, visibility, modifiers, constraints
ob_cylinder.location = (0.0, 0.0, 0.0)
ob_cylinder.rotation_euler = (0.0, 1.571, 0.0)
ob_cylinder.scale = (1.0, 1.0, 11.95)
ob_cylinder.lineart.crease_threshold = 0.0
ob_cylinder_001.location = (12.78, 0.0, 0.0)
ob_cylinder_001.rotation_euler = (0.0, 1.571, 0.0)
ob_cylinder_001.scale = (1.314, 1.314, 1.314)
ob_cylinder_001.lineart.crease_threshold = 0.0
ob_cylinder_002.location = (-12.69, 0.0, 0.0)
ob_cylinder_002.rotation_euler = (3.142, 1.571, 0.0)
ob_cylinder_002.scale = (1.314, 1.314, 1.314)
ob_cylinder_002.lineart.crease_threshold = 0.0
ob_area.location = (0.0, 0.0, 3.33)
ob_area.lineart.crease_threshold = 0.0

# ---- collection membership
col_collection.objects.link(ob_cylinder)
col_collection.objects.link(ob_cylinder_001)
col_collection.objects.link(ob_cylinder_002)
col_collection.objects.link(ob_area)

# ---- scene / render settings (as saved in the file)
scene.frame_start = 1; scene.frame_end = 250; scene.frame_set(1)
scene.render.engine = 'BLENDER_EEVEE_NEXT'
scene.cycles.use_denoising = False
scene.cycles.samples = 128
scene.cycles.sampling_pattern = 'TABULATED_SOBOL'
scene.cycles.use_adaptive_sampling = False
scene.cycles.use_light_tree = False
scene.view_settings.view_transform = 'Filmic'
bpy.context.view_layer.update()

# ---- added for rendering (the .blend has no active camera): camera
cam_auto = bpy.data.cameras.new('AutoCamera')
cam_auto.lens = 50.0
cam_auto.sensor_width = 36.0
cam_auto.clip_end = 1000.0
ob_auto_camera = bpy.data.objects.new('AutoCamera', cam_auto)
scene.collection.objects.link(ob_auto_camera)
ob_auto_camera.location = (26.2685, -31.4666, 20.9777)
ob_auto_camera.rotation_euler = (1.09748, -7.21219e-08, 0.694738)
scene.camera = ob_auto_camera
bpy.context.view_layer.update()
